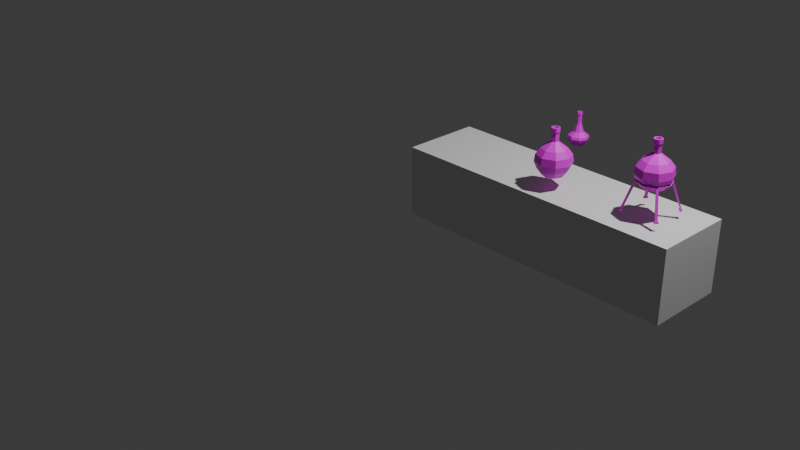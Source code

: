 # Source: pribory.blend  (saved by Blender 4.0.36; exported with 4.5.12 LTS)
import bpy
from mathutils import Matrix  # noqa: F401  (used for matrix-valued properties, if any)

bpy.ops.wm.read_factory_settings(use_empty=True)
scene = bpy.context.scene
scene.name = 'Scene'

# ---- collections
col_chemistry = bpy.data.collections.new('chemistry'); scene.collection.children.link(col_chemistry)

# ---- images (referenced by path relative to the original .blend; pixels are not part of the script)
import os
ASSET_DIR = os.environ.get("B2B_ASSET_DIR", "")  # directory of the original .blend (textures are referenced by path, not embedded)
HERE = os.path.dirname(os.path.abspath(__file__))  # packed textures are extracted next to this script under _unpacked/

def load_image(name, relpath, width, height, colorspace="sRGB"):
    """Load a texture the original file referenced (path relative to the .blend, or extracted next to this script)."""
    p = next((c for c in (os.path.join(HERE, relpath), os.path.join(ASSET_DIR, relpath)) if relpath and os.path.exists(c)), "")
    if p:
        img = bpy.data.images.load(p, check_existing=True)
        img.name = name
    else:  # same state as the original file: an image datablock whose file is absent (Cycles renders it pink)
        img = bpy.data.images.new(name, width, height)
        img.source = "FILE"
        img.filepath = "//" + (relpath or name)
    img.colorspace_settings.name = colorspace
    return img
img_texturetest_png_001 = load_image('texturetest.png.001', 'texturetest.png', 1024, 1024, 'sRGB')
img_texturetest_png_002 = load_image('texturetest.png.002', 'texturetest.png', 1024, 1024, 'sRGB')
img_texturetest_png_004 = load_image('texturetest.png.004', 'texturetest.png', 1024, 1024, 'sRGB')

# ---- materials (node trees are filled in below, after node groups)
mat_material_002 = bpy.data.materials.new('Material.002')
mat_material_002.use_transparent_shadow = False
mat_material_003 = bpy.data.materials.new('Material.003')
mat_material_003.use_transparent_shadow = False
mat_material_005 = bpy.data.materials.new('Material.005')
mat_material_005.use_transparent_shadow = False

# ---- material node trees
mat_material_002.use_nodes = True; mat_material_002.node_tree.nodes.clear()
_N = mat_material_002.node_tree.nodes; _L = mat_material_002.node_tree.links
n0 = _N.new('ShaderNodeBsdfPrincipled'); n0.name = 'Principled BSDF'; n0.location = (10, 300)
n0.distribution = 'GGX'
n0.subsurface_method = 'RANDOM_WALK_SKIN'
n0.inputs[3].default_value = 1.45
n0.inputs[27].default_value = (0.0, 0.0, 0.0, 1.0)
n0.inputs[28].default_value = 1.0
n1 = _N.new('ShaderNodeOutputMaterial'); n1.name = 'Material Output'; n1.location = (300, 300)
n2 = _N.new('ShaderNodeTexImage'); n2.name = 'Image Texture.001'; n2.location = (-340, 239)
n2.image = img_texturetest_png_001
_L.new(n0.outputs[0], n1.inputs[0])
_L.new(n2.outputs[0], n0.inputs[0])
n1.is_active_output = True
mat_material_003.use_nodes = True; mat_material_003.node_tree.nodes.clear()
_N = mat_material_003.node_tree.nodes; _L = mat_material_003.node_tree.links
n0 = _N.new('ShaderNodeBsdfPrincipled'); n0.name = 'Principled BSDF'; n0.location = (10, 300)
n0.distribution = 'GGX'
n0.subsurface_method = 'RANDOM_WALK_SKIN'
n0.inputs[3].default_value = 1.45
n0.inputs[27].default_value = (0.0, 0.0, 0.0, 1.0)
n0.inputs[28].default_value = 1.0
n1 = _N.new('ShaderNodeOutputMaterial'); n1.name = 'Material Output'; n1.location = (300, 300)
n2 = _N.new('ShaderNodeTexImage'); n2.name = 'Image Texture.001'; n2.location = (-340, 239)
n2.image = img_texturetest_png_002
_L.new(n0.outputs[0], n1.inputs[0])
_L.new(n2.outputs[0], n0.inputs[0])
n1.is_active_output = True
mat_material_005.use_nodes = True; mat_material_005.node_tree.nodes.clear()
_N = mat_material_005.node_tree.nodes; _L = mat_material_005.node_tree.links
n0 = _N.new('ShaderNodeBsdfPrincipled'); n0.name = 'Principled BSDF'; n0.location = (10, 300)
n0.distribution = 'GGX'
n0.subsurface_method = 'RANDOM_WALK_SKIN'
n0.inputs[3].default_value = 1.45
n0.inputs[27].default_value = (0.0, 0.0, 0.0, 1.0)
n0.inputs[28].default_value = 1.0
n1 = _N.new('ShaderNodeOutputMaterial'); n1.name = 'Material Output'; n1.location = (300, 300)
n2 = _N.new('ShaderNodeTexImage'); n2.name = 'Image Texture.001'; n2.location = (-340, 239)
n2.image = img_texturetest_png_004
_L.new(n0.outputs[0], n1.inputs[0])
_L.new(n2.outputs[0], n0.inputs[0])
n1.is_active_output = True

# ---- world
world_world = bpy.data.worlds.new('World'); scene.world = world_world
world_world.use_nodes = True; world_world.node_tree.nodes.clear()
_N = world_world.node_tree.nodes; _L = world_world.node_tree.links
n0 = _N.new('ShaderNodeOutputWorld'); n0.name = 'World Output'; n0.location = (300, 300)
n1 = _N.new('ShaderNodeBackground'); n1.name = 'Background'; n1.location = (10, 300)
n1.inputs[0].default_value = (0.05088, 0.05088, 0.05088, 1.0)
_L.new(n1.outputs[0], n0.inputs[0])
n0.is_active_output = True
world_world.color = (0.05088, 0.05088, 0.05088)
world_world.use_sun_shadow = False
world_world.sun_shadow_jitter_overblur = 0.0

# ---- cameras
cam_camera = bpy.data.cameras.new('Camera')
cam_camera.clip_end = 100.0
cam_camera.ortho_scale = 7.314

# ---- lights
light_light = bpy.data.lights.new('Light', 'POINT')
light_light.transmission_factor = 0.0
light_light.use_soft_falloff = False
light_light.energy = 1000.0
light_light.shadow_soft_size = 0.1
light_light.shadow_maximum_resolution = 0.006
light_light.use_absolute_resolution = True

# ---- meshes
me_cube_438 = bpy.data.meshes.new('Cube.438')
me_cube_438.from_pydata([(0.0, 0.18, 0.0), (0.0, 0.18, 0.73), (0.0, 1.0, 0.0), (0.0, 1.0, 0.73), (3.0, 0.18, 0.0), (3.0, 0.18, 0.73), (3.0, 1.0, 0.0), (3.0, 1.0, 0.73)], [], [(0, 1, 3, 2), (2, 3, 7, 6), (6, 7, 5, 4), (4, 5, 1, 0), (2, 6, 4, 0), (7, 3, 1, 5)])
_uv = me_cube_438.uv_layers.new(name='UVMap')
_uv.uv.foreach_set('vector', [0.375, 0.0, 0.625, 0.0, 0.625, 0.25, 0.375, 0.25, 0.375, 0.25, 0.625, 0.25, 0.625, 0.5, 0.375, 0.5, 0.375, 0.5, 0.625, 0.5, 0.625, 0.75, 0.375, 0.75, 0.375, 0.75, 0.625, 0.75, 0.625, 1.0, 0.375, 1.0, 0.125, 0.5, 0.375, 0.5, 0.375, 0.75, 0.125, 0.75, 0.625, 0.5, 0.875, 0.5, 0.875, 0.75, 0.625, 0.75])
me_cube_438.use_remesh_fix_poles = True
me_cube_438.use_remesh_preserve_attributes = False
me_cube_438.update()
me_cube_139 = bpy.data.meshes.new('Cube.139')
me_cube_139.from_pydata([(7.451e-08, 0.1034, 7.838e-06), (0.07312, 0.07312, 7.838e-06), (0.1034, -2.98e-08, 7.838e-06), (0.07312, -0.07312, 7.838e-06), (7.451e-08, -0.1034, 7.838e-06), (-0.07312, -0.07312, 7.838e-06), (-0.1034, 2.98e-08, 7.838e-06), (-0.07312, 0.07312, 7.838e-06), (7.451e-08, 0.0363, 0.3283), (0.02567, 0.02567, 0.3283), (0.0363, -2.98e-08, 0.3283), (0.02567, -0.02567, 0.3283), (7.451e-08, -0.0363, 0.3283), (-0.02567, -0.02567, 0.3283), (-0.0363, -2.98e-08, 0.3283), (-0.02567, 0.02567, 0.3283), (-0.02625, 0.02625, 0.4182), (-0.03712, -2.98e-08, 0.4182), (-0.02625, -0.02625, 0.4182), (7.451e-08, -0.03712, 0.4182), (0.02625, -0.02625, 0.4182), (0.03712, -2.98e-08, 0.4182), (0.02625, 0.02625, 0.4182), (7.451e-08, 0.03712, 0.4182), (0.08825, 0.08825, 0.2618), (0.1082, 0.1082, 0.06324), (0.1209, 0.1209, 0.2034), (0.1282, 0.1282, 0.1307), (0.1248, -2.98e-08, 0.2618), (0.153, 2.98e-08, 0.06324), (0.171, -2.98e-08, 0.2034), (0.1813, 2.98e-08, 0.1307), (0.08825, -0.08825, 0.2618), (0.1082, -0.1082, 0.06324), (0.1209, -0.1209, 0.2034), (0.1282, -0.1282, 0.1307), (7.451e-08, -0.1248, 0.2618), (7.451e-08, -0.153, 0.06324), (7.451e-08, -0.171, 0.2034), (7.451e-08, -0.1813, 0.1307), (-0.08825, -0.08825, 0.2618), (-0.1082, -0.1082, 0.06324), (-0.1209, -0.1209, 0.2034), (-0.1282, -0.1282, 0.1307), (-0.1248, -2.98e-08, 0.2618), (-0.153, 2.98e-08, 0.06324), (-0.171, 2.98e-08, 0.2034), (-0.1813, 2.98e-08, 0.1307), (-0.08825, 0.08825, 0.2618), (-0.1082, 0.1082, 0.06324), (-0.1209, 0.1209, 0.2034), (-0.1282, 0.1282, 0.1307), (7.451e-08, 0.153, 0.06324), (7.451e-08, 0.1248, 0.2618), (7.451e-08, 0.1813, 0.1307), (7.451e-08, 0.171, 0.2034), (7.451e-08, 0.04288, 0.4587), (0.03032, 0.03032, 0.4587), (0.04288, -2.98e-08, 0.4587), (0.03032, -0.03032, 0.4587), (7.451e-08, -0.04288, 0.4587), (-0.03032, -0.03032, 0.4587), (-0.04288, -2.98e-08, 0.4587), (-0.03032, 0.03032, 0.4587), (-0.03117, 0.03117, 0.4181), (-0.04409, -2.98e-08, 0.4181), (-0.03117, -0.03117, 0.4181), (7.451e-08, -0.04409, 0.4181), (0.03117, -0.03117, 0.4181), (0.04409, -2.98e-08, 0.4181), (0.03117, 0.03117, 0.4181), (7.451e-08, 0.04409, 0.4181), (0.02201, -0.02201, 0.4587), (0.03112, -2.98e-08, 0.4587), (0.02201, 0.02201, 0.4587), (7.451e-08, 0.03112, 0.4587), (-0.02201, -0.02201, 0.4587), (7.451e-08, -0.03112, 0.4587), (-0.03112, -2.98e-08, 0.4587), (-0.02201, 0.02201, 0.4587), (0.02201, -0.02201, 0.2069), (0.03112, -2.98e-08, 0.2069), (0.02201, 0.02201, 0.2069), (-1.639e-07, 0.03112, 0.2069), (-0.02201, -0.02201, 0.2069), (-1.639e-07, -0.03112, 0.2069), (-0.03112, -2.98e-08, 0.2069), (-0.02201, 0.02201, 0.2069)], [], [(22, 69, 21), (23, 70, 22), (23, 64, 71), (16, 65, 64), (18, 65, 17), (19, 66, 18), (19, 68, 67), (20, 69, 68), (3, 5, 7), (16, 8, 15), (7, 52, 0), (6, 49, 7), (41, 6, 5), (37, 5, 4), (33, 4, 3), (8, 24, 53), (29, 3, 2), (24, 10, 28), (0, 25, 1), (10, 32, 28), (32, 12, 36), (36, 13, 40), (40, 14, 44), (14, 48, 44), (15, 53, 48), (24, 55, 53), (55, 27, 54), (54, 25, 52), (28, 26, 24), (26, 31, 27), (27, 29, 25), (28, 34, 30), (34, 31, 30), (35, 29, 31), (32, 38, 34), (38, 35, 34), (39, 33, 35), (40, 38, 36), (42, 39, 38), (43, 37, 39), (44, 42, 40), (42, 47, 43), (47, 41, 43), (48, 46, 44), (50, 47, 46), (47, 49, 45), (48, 55, 50), (55, 51, 50), (51, 52, 49), (1, 29, 2), (17, 15, 14), (18, 14, 13), (19, 13, 12), (11, 19, 12), (21, 11, 10), (22, 10, 9), (23, 9, 8), (71, 57, 70), (57, 69, 70), (69, 59, 68), (68, 60, 67), (60, 66, 67), (61, 65, 66), (57, 75, 74), (65, 63, 64), (63, 71, 64), (73, 80, 72), (56, 79, 75), (58, 72, 59), (63, 78, 79), (61, 78, 62), (60, 76, 61), (59, 77, 60), (58, 74, 73), (86, 85, 81), (79, 83, 75), (76, 86, 78), (74, 81, 73), (75, 82, 74), (78, 87, 79), (72, 85, 77), (76, 85, 84), (22, 70, 69), (23, 71, 70), (23, 16, 64), (16, 17, 65), (18, 66, 65), (19, 67, 66), (19, 20, 68), (20, 21, 69), (7, 0, 1), (1, 2, 7), (2, 3, 7), (3, 4, 5), (5, 6, 7), (16, 23, 8), (7, 49, 52), (6, 45, 49), (41, 45, 6), (37, 41, 5), (33, 37, 4), (8, 9, 24), (29, 33, 3), (24, 9, 10), (0, 52, 25), (10, 11, 32), (32, 11, 12), (36, 12, 13), (40, 13, 14), (14, 15, 48), (15, 8, 53), (24, 26, 55), (55, 26, 27), (54, 27, 25), (28, 30, 26), (26, 30, 31), (27, 31, 29), (28, 32, 34), (34, 35, 31), (35, 33, 29), (32, 36, 38), (38, 39, 35), (39, 37, 33), (40, 42, 38), (42, 43, 39), (43, 41, 37), (44, 46, 42), (42, 46, 47), (47, 45, 41), (48, 50, 46), (50, 51, 47), (47, 51, 49), (48, 53, 55), (55, 54, 51), (51, 54, 52), (1, 25, 29), (17, 16, 15), (18, 17, 14), (19, 18, 13), (11, 20, 19), (21, 20, 11), (22, 21, 10), (23, 22, 9), (71, 56, 57), (57, 58, 69), (69, 58, 59), (68, 59, 60), (60, 61, 66), (61, 62, 65), (57, 56, 75), (65, 62, 63), (63, 56, 71), (73, 81, 80), (56, 63, 79), (58, 73, 72), (63, 62, 78), (61, 76, 78), (60, 77, 76), (59, 72, 77), (58, 57, 74), (81, 82, 83), (83, 87, 86), (86, 84, 85), (85, 80, 81), (81, 83, 86), (79, 87, 83), (76, 84, 86), (74, 82, 81), (75, 83, 82), (78, 86, 87), (72, 80, 85), (76, 77, 85)])
_uv = me_cube_139.uv_layers.new(name='UVMap')
_uv.uv.foreach_set('vector', [0.01255, 0.9167, 0.01255, 0.9167, 0.01255, 0.9167, 0.01255, 0.9167, 0.01255, 0.9167, 0.01255, 0.9167, 0.01255, 0.9167, 0.01255, 0.9167, 0.01255, 0.9167, 0.01255, 0.9167, 0.01255, 0.9167, 0.01255, 0.9167, 0.01255, 0.9167, 0.01255, 0.9167, 0.01255, 0.9167, 0.01255, 0.9167, 0.01255, 0.9167, 0.01255, 0.9167, 0.01255, 0.9167, 0.01255, 0.9167, 0.01255, 0.9167, 0.01255, 0.9167, 0.01255, 0.9167, 0.01255, 0.9167, 0.01255, 0.9167, 0.01255, 0.9167, 0.01255, 0.9167, 0.01255, 0.9167, 0.01255, 0.9167, 0.01255, 0.9167, 0.01255, 0.9167, 0.01255, 0.9167, 0.01255, 0.9167, 0.01255, 0.9167, 0.01255, 0.9167, 0.01255, 0.9167, 0.01255, 0.9167, 0.01255, 0.9167, 0.01255, 0.9167, 0.01255, 0.9167, 0.01255, 0.9167, 0.01255, 0.9167, 0.01255, 0.9167, 0.01255, 0.9167, 0.01255, 0.9167, 0.01255, 0.9167, 0.01255, 0.9167, 0.01255, 0.9167, 0.01255, 0.9167, 0.01255, 0.9167, 0.01255, 0.9167, 0.01255, 0.9167, 0.01255, 0.9167, 0.01255, 0.9167, 0.01255, 0.9167, 0.01255, 0.9167, 0.01255, 0.9167, 0.01255, 0.9167, 0.01255, 0.9167, 0.01255, 0.9167, 0.01255, 0.9167, 0.01255, 0.9167, 0.01255, 0.9167, 0.01255, 0.9167, 0.01255, 0.9167, 0.01255, 0.9167, 0.01255, 0.9167, 0.01255, 0.9167, 0.01255, 0.9167, 0.01255, 0.9167, 0.01255, 0.9167, 0.01255, 0.9167, 0.01255, 0.9167, 0.01255, 0.9167, 0.01255, 0.9167, 0.01255, 0.9167, 0.01255, 0.9167, 0.01255, 0.9167, 0.01255, 0.9167, 0.01255, 0.9167, 0.01255, 0.9167, 0.01255, 0.9167, 0.01255, 0.9167, 0.01255, 0.9167, 0.01255, 0.9167, 0.01255, 0.9167, 0.01255, 0.9167, 0.01255, 0.9167, 0.01255, 0.9167, 0.01255, 0.9167, 0.01255, 0.9167, 0.01255, 0.9167, 0.01255, 0.9167, 0.01255, 0.9167, 0.01255, 0.9167, 0.01255, 0.9167, 0.01255, 0.9167, 0.01255, 0.9167, 0.01255, 0.9167, 0.01255, 0.9167, 0.01255, 0.9167, 0.01255, 0.9167, 0.01255, 0.9167, 0.01255, 0.9167, 0.01255, 0.9167, 0.01255, 0.9167, 0.01255, 0.9167, 0.01255, 0.9167, 0.01255, 0.9167, 0.01255, 0.9167, 0.01255, 0.9167, 0.01255, 0.9167, 0.01255, 0.9167, 0.01255, 0.9167, 0.01255, 0.9167, 0.01255, 0.9167, 0.01255, 0.9167, 0.01255, 0.9167, 0.01255, 0.9167, 0.01255, 0.9167, 0.01255, 0.9167, 0.01255, 0.9167, 0.01255, 0.9167, 0.01255, 0.9167, 0.01255, 0.9167, 0.01255, 0.9167, 0.01255, 0.9167, 0.01255, 0.9167, 0.01255, 0.9167, 0.01255, 0.9167, 0.01255, 0.9167, 0.01255, 0.9167, 0.01255, 0.9167, 0.01255, 0.9167, 0.01255, 0.9167, 0.01255, 0.9167, 0.01255, 0.9167, 0.01255, 0.9167, 0.01255, 0.9167, 0.01255, 0.9167, 0.01255, 0.9167, 0.01255, 0.9167, 0.01255, 0.9167, 0.01255, 0.9167, 0.01255, 0.9167, 0.01255, 0.9167, 0.01255, 0.9167, 0.01255, 0.9167, 0.01255, 0.9167, 0.01255, 0.9167, 0.01255, 0.9167, 0.01255, 0.9167, 0.01255, 0.9167, 0.01255, 0.9167, 0.01255, 0.9167, 0.01255, 0.9167, 0.01255, 0.9167, 0.01255, 0.9167, 0.01255, 0.9167, 0.01255, 0.9167, 0.01255, 0.9167, 0.01255, 0.9167, 0.01255, 0.9167, 0.01255, 0.9167, 0.01255, 0.9167, 0.01255, 0.9167, 0.01255, 0.9167, 0.01255, 0.9167, 0.01255, 0.9167, 0.01255, 0.9167, 0.01255, 0.9167, 0.01255, 0.9167, 0.01255, 0.9167, 0.01255, 0.9167, 0.01255, 0.9167, 0.01255, 0.9167, 0.01255, 0.9167, 0.01255, 0.9167, 0.01255, 0.9167, 0.01255, 0.9167, 0.01255, 0.9167, 0.01255, 0.9167, 0.01255, 0.9167, 0.01255, 0.9167, 0.01255, 0.9167, 0.01255, 0.9167, 0.01255, 0.9167, 0.01255, 0.9167, 0.01255, 0.9167, 0.01255, 0.9167, 0.01255, 0.9167, 0.01255, 0.9167, 0.01255, 0.9167, 0.01255, 0.9167, 0.01255, 0.9167, 0.01255, 0.9167, 0.01255, 0.9167, 0.01255, 0.9167, 0.01255, 0.9167, 0.01255, 0.9167, 0.01255, 0.9167, 0.01255, 0.9167, 0.01255, 0.9167, 0.01255, 0.9167, 0.01255, 0.9167, 0.01255, 0.9167, 0.01255, 0.9167, 0.01255, 0.9167, 0.01255, 0.9167, 0.01255, 0.9167, 0.01255, 0.9167, 0.01255, 0.9167, 0.01255, 0.9167, 0.01255, 0.9167, 0.01255, 0.9167, 0.01255, 0.9167, 0.01255, 0.9167, 0.01255, 0.9167, 0.01255, 0.9167, 0.01255, 0.9167, 0.01255, 0.9167, 0.01255, 0.9167, 0.01255, 0.9167, 0.01255, 0.9167, 0.01255, 0.9167, 0.01255, 0.9167, 0.01255, 0.9167, 0.01255, 0.9167, 0.01255, 0.9167, 0.01255, 0.9167, 0.01255, 0.9167, 0.01255, 0.9167, 0.01255, 0.9167, 0.01255, 0.9167, 0.01255, 0.9167, 0.01255, 0.9167, 0.01255, 0.9167, 0.01255, 0.9167, 0.01255, 0.9167, 0.01255, 0.9167, 0.01255, 0.9167, 0.01255, 0.9167, 0.01255, 0.9167, 0.01255, 0.9167, 0.01255, 0.9167, 0.01255, 0.9167, 0.01255, 0.9167, 0.01255, 0.9167, 0.01255, 0.9167, 0.01255, 0.9167, 0.01255, 0.9167, 0.01255, 0.9167, 0.01255, 0.9167, 0.01255, 0.9167, 0.01255, 0.9167, 0.01255, 0.9167, 0.01255, 0.9167, 0.01255, 0.9167, 0.01255, 0.9167, 0.01255, 0.9167, 0.01255, 0.9167, 0.01255, 0.9167, 0.01255, 0.9167, 0.01255, 0.9167, 0.01255, 0.9167, 0.01255, 0.9167, 0.01255, 0.9167, 0.01255, 0.9167, 0.01255, 0.9167, 0.01255, 0.9167, 0.01255, 0.9167, 0.01255, 0.9167, 0.01255, 0.9167, 0.01255, 0.9167, 0.01255, 0.9167, 0.01255, 0.9167, 0.01255, 0.9167, 0.01255, 0.9167, 0.01255, 0.9167, 0.01255, 0.9167, 0.01255, 0.9167, 0.01255, 0.9167, 0.01255, 0.9167, 0.01255, 0.9167, 0.01255, 0.9167, 0.01255, 0.9167, 0.01255, 0.9167, 0.01255, 0.9167, 0.01255, 0.9167, 0.01255, 0.9167, 0.01255, 0.9167, 0.01255, 0.9167, 0.01255, 0.9167, 0.01255, 0.9167, 0.01255, 0.9167, 0.01255, 0.9167, 0.01255, 0.9167, 0.01255, 0.9167, 0.01255, 0.9167, 0.01255, 0.9167, 0.01255, 0.9167, 0.01255, 0.9167, 0.01255, 0.9167, 0.01255, 0.9167, 0.01255, 0.9167, 0.01255, 0.9167, 0.01255, 0.9167, 0.01255, 0.9167, 0.01255, 0.9167, 0.01255, 0.9167, 0.01255, 0.9167, 0.01255, 0.9167, 0.01255, 0.9167, 0.01255, 0.9167, 0.01255, 0.9167, 0.01255, 0.9167, 0.01255, 0.9167, 0.01255, 0.9167, 0.01255, 0.9167, 0.01255, 0.9167, 0.01255, 0.9167, 0.01255, 0.9167, 0.01255, 0.9167, 0.01255, 0.9167, 0.01255, 0.9167, 0.01255, 0.9167, 0.01255, 0.9167, 0.01255, 0.9167, 0.01255, 0.9167, 0.01255, 0.9167, 0.01255, 0.9167, 0.01255, 0.9167, 0.01255, 0.9167, 0.01255, 0.9167, 0.01255, 0.9167, 0.01255, 0.9167, 0.01255, 0.9167, 0.01255, 0.9167, 0.01255, 0.9167, 0.01255, 0.9167, 0.01255, 0.9167, 0.01255, 0.9167, 0.01255, 0.9167, 0.01255, 0.9167, 0.01255, 0.9167, 0.01255, 0.9167, 0.01255, 0.9167, 0.01255, 0.9167, 0.01255, 0.9167, 0.01255, 0.9167, 0.01255, 0.9167, 0.01255, 0.9167, 0.01255, 0.9167, 0.01255, 0.9167, 0.01255, 0.9167, 0.01255, 0.9167, 0.01255, 0.9167, 0.01255, 0.9167, 0.01255, 0.9167, 0.01255, 0.9167, 0.01255, 0.9167, 0.01255, 0.9167, 0.01255, 0.9167, 0.01255, 0.9167, 0.01255, 0.9167, 0.01255, 0.9167, 0.01255, 0.9167, 0.01255, 0.9167, 0.01255, 0.9167, 0.01255, 0.9167, 0.01255, 0.9167, 0.01255, 0.9167, 0.01255, 0.9167, 0.01255, 0.9167, 0.01255, 0.9167, 0.01255, 0.9167, 0.01255, 0.9167, 0.01255, 0.9167, 0.01255, 0.9167, 0.01255, 0.9167, 0.01255, 0.9167, 0.01255, 0.9167, 0.01255, 0.9167, 0.01255, 0.9167, 0.01255, 0.9167, 0.01255, 0.9167, 0.01255, 0.9167, 0.01255, 0.9167, 0.01255, 0.9167, 0.01255, 0.9167, 0.01255, 0.9167, 0.01255, 0.9167, 0.01255, 0.9167, 0.01255, 0.9167, 0.01255, 0.9167, 0.01255, 0.9167, 0.01255, 0.9167, 0.01255, 0.9167, 0.01255, 0.9167, 0.01255, 0.9167, 0.01255, 0.9167, 0.01255, 0.9167, 0.01255, 0.9167, 0.01255, 0.9167, 0.01255, 0.9167, 0.01255, 0.9167, 0.01255, 0.9167, 0.01255, 0.9167, 0.01255, 0.9167, 0.01255, 0.9167, 0.01255, 0.9167, 0.01255, 0.9167, 0.01255, 0.9167, 0.01255, 0.9167, 0.01255, 0.9167, 0.01255, 0.9167, 0.01255, 0.9167, 0.01255, 0.9167, 0.01255, 0.9167, 0.01255, 0.9167, 0.01255, 0.9167, 0.01255, 0.9167, 0.01255, 0.9167, 0.01255, 0.9167, 0.01255, 0.9167, 0.01255, 0.9167, 0.01255, 0.9167, 0.01255, 0.9167, 0.01255, 0.9167, 0.01255, 0.9167, 0.01255, 0.9167, 0.01255, 0.9167, 0.01255, 0.9167, 0.01255, 0.9167, 0.01255, 0.9167, 0.01255, 0.9167, 0.01255, 0.9167, 0.01255, 0.9167, 0.01255, 0.9167, 0.01255, 0.9167, 0.01255, 0.9167, 0.01255, 0.9167, 0.01255, 0.9167, 0.01255, 0.9167, 0.01255, 0.9167, 0.01255, 0.9167, 0.01255, 0.9167, 0.01255, 0.9167, 0.01255, 0.9167, 0.01255, 0.9167, 0.01255, 0.9167, 0.01255, 0.9167, 0.01255, 0.9167, 0.01255, 0.9167, 0.01255, 0.9167, 0.01255, 0.9167, 0.01255, 0.9167, 0.01255, 0.9167, 0.01255, 0.9167, 0.01255, 0.9167, 0.01255, 0.9167, 0.01255, 0.9167, 0.01255, 0.9167, 0.01255, 0.9167, 0.01255, 0.9167, 0.01255, 0.9167, 0.01255, 0.9167, 0.01255, 0.9167, 0.01255, 0.9167, 0.01255, 0.9167, 0.01255, 0.9167, 0.01255, 0.9167, 0.01255, 0.9167, 0.01255, 0.9167, 0.01255, 0.9167, 0.01255, 0.9167, 0.01255, 0.9167, 0.01255, 0.9167, 0.01255, 0.9167, 0.01255, 0.9167, 0.01255, 0.9167, 0.01255, 0.9167, 0.01255, 0.9167, 0.01255, 0.9167, 0.01255, 0.9167, 0.01255, 0.9167, 0.01255, 0.9167, 0.01255, 0.9167, 0.01255, 0.9167, 0.01255, 0.9167, 0.01255, 0.9167, 0.01255, 0.9167, 0.01255, 0.9167, 0.01255, 0.9167, 0.01255, 0.9167, 0.01255, 0.9167, 0.01255, 0.9167, 0.01255, 0.9167, 0.01255, 0.9167, 0.01255, 0.9167, 0.01255, 0.9167, 0.01255, 0.9167, 0.01255, 0.9167, 0.01255, 0.9167, 0.01255, 0.9167, 0.01255, 0.9167, 0.01255, 0.9167, 0.01255, 0.9167, 0.01255, 0.9167, 0.01255, 0.9167, 0.01255, 0.9167, 0.01255, 0.9167, 0.01255, 0.9167, 0.01255, 0.9167, 0.01255, 0.9167, 0.01255, 0.9167])
me_cube_139.materials.append(mat_material_002)
me_cube_139.use_remesh_fix_poles = True
me_cube_139.use_remesh_preserve_attributes = False
me_cube_139.update()
me_cube_140 = bpy.data.meshes.new('Cube.140')
me_cube_140.from_pydata([(0.000247, 0.112, 0.2245), (0.07917, 0.07919, 0.2245), (0.112, 0.0001152, 0.2245), (0.07917, -0.07926, 0.2245), (0.000247, -0.1121, 0.2245), (-0.07927, -0.07926, 0.2245), (-0.1121, 0.0001152, 0.2245), (-0.07927, 0.07919, 0.2245), (0.000247, 0.03626, 0.5382), (0.02562, 0.02563, 0.5382), (0.03625, 0.0001152, 0.5382), (0.02562, -0.02571, 0.5382), (0.000247, -0.03634, 0.5382), (-0.02572, -0.02571, 0.5382), (-0.03635, 0.0001152, 0.5382), (-0.02572, 0.02563, 0.5382), (-0.0263, 0.02621, 0.6281), (-0.03717, 0.0001152, 0.6281), (-0.0263, -0.02629, 0.6281), (0.000247, -0.03716, 0.6281), (0.0262, -0.02629, 0.6281), (0.03707, 0.0001152, 0.6281), (0.0262, 0.02621, 0.6281), (0.000247, 0.03708, 0.6281), (0.0882, 0.08822, 0.4718), (0.1082, 0.1082, 0.2732), (0.1208, 0.1209, 0.4134), (0.1281, 0.1282, 0.3407), (0.1248, 0.0001152, 0.4718), (0.153, 0.0001152, 0.2732), (0.1709, 0.0001152, 0.4134), (0.1812, 0.0001152, 0.3407), (0.0882, -0.08829, 0.4718), (0.1082, -0.1082, 0.2732), (0.1208, -0.1209, 0.4134), (0.1281, -0.1282, 0.3407), (0.000247, -0.1248, 0.4718), (0.000247, -0.1531, 0.2732), (0.000247, -0.171, 0.4134), (0.000247, -0.1813, 0.3407), (-0.0883, -0.08829, 0.4718), (-0.1083, -0.1082, 0.2732), (-0.1209, -0.1209, 0.4134), (-0.1282, -0.1282, 0.3407), (-0.1249, 0.0001152, 0.4718), (-0.1531, 0.0001152, 0.2732), (-0.171, 0.0001152, 0.4134), (-0.1813, 0.0001152, 0.3407), (-0.0883, 0.08822, 0.4718), (-0.1083, 0.1082, 0.2732), (-0.1209, 0.1209, 0.4134), (-0.1282, 0.1282, 0.3407), (0.000247, 0.153, 0.2732), (0.000247, 0.1248, 0.4718), (0.000247, 0.1813, 0.3407), (0.000247, 0.1709, 0.4134), (0.000247, 0.04284, 0.6687), (0.03027, 0.03028, 0.6687), (0.04283, 0.0001152, 0.6687), (0.03027, -0.03036, 0.6687), (0.000247, -0.04292, 0.6687), (-0.03037, -0.03036, 0.6687), (-0.04293, 0.0001152, 0.6687), (-0.03037, 0.03028, 0.6687), (-0.03122, 0.03114, 0.6281), (-0.04414, 0.0001152, 0.6281), (-0.03122, -0.03121, 0.6281), (0.000247, -0.04413, 0.6281), (0.03112, -0.03121, 0.6281), (0.04404, 0.0001152, 0.6281), (0.03112, 0.03114, 0.6281), (0.000247, 0.04405, 0.6281), (0.000247, 0.0001152, 0.1999), (-0.1658, 0.1844, 0.01761), (0.1711, 0.0001275, 0.2849), (-0.1844, 0.1659, 0.01761), (0.0002707, -0.1712, 0.2849), (0.1762, -0.1947, 0.01761), (-0.1712, 0.0001275, 0.2849), (0.1947, -0.1761, 0.01761), (0.0002707, 0.1711, 0.2849), (0.0002513, 0.1584, 0.2667), (0.1762, 0.1947, 0.01761), (-0.1585, 0.0001174, 0.2667), (0.1948, 0.1761, 0.01761), (0.0002513, -0.1585, 0.2667), (0.1845, 0.1659, 0.01761), (0.1584, 0.0001174, 0.2667), (0.1659, 0.1845, 0.01761), (-0.1844, -0.1658, 0.01761), (0.1499, 0.000113, 0.2661), (-0.1658, -0.1844, 0.01761), (0.0002427, -0.15, 0.2661), (0.1845, -0.1658, 0.01761), (-0.15, 0.000113, 0.2661), (0.1659, -0.1844, 0.01761), (0.0002427, 0.1499, 0.2661), (0.0002639, 0.1644, 0.2879), (-0.1761, 0.1947, 0.01761), (-0.1645, 0.0001239, 0.2879), (-0.1947, 0.1761, 0.01761), (0.0002639, -0.1645, 0.2879), (-0.1947, -0.1761, 0.01761), (0.1644, 0.0001239, 0.2879), (-0.1761, -0.1947, 0.01761), (0.0001697, 0.02801, 0.5329), (0.0198, 0.0198, 0.5329), (0.02801, 7.525e-05, 0.5329), (0.0198, -0.01985, 0.5329), (0.0001697, -0.02806, 0.5329), (-0.01985, -0.01985, 0.5329), (-0.02806, 7.525e-05, 0.5329), (-0.01985, 0.0198, 0.5329), (-0.01985, 0.0198, 0.6687), (-0.02806, 7.525e-05, 0.6687), (-0.01985, -0.01985, 0.6687), (0.0001697, -0.02806, 0.6687), (0.0198, -0.01985, 0.6687), (0.02801, 7.525e-05, 0.6687), (0.0198, 0.0198, 0.6687), (0.0001697, 0.02801, 0.6687), (0.1257, 0.1095, 0.2849), (0.1095, 0.1257, 0.2849), (0.1257, -0.1096, 0.2849), (0.1095, -0.1258, 0.2849), (-0.1096, -0.1258, 0.2849), (-0.1258, -0.1096, 0.2849), (-0.1258, 0.1095, 0.2849), (-0.1096, 0.1257, 0.2849), (-0.1168, 0.1006, 0.2667), (-0.1006, 0.1168, 0.2667), (-0.1006, -0.1168, 0.2667), (-0.1168, -0.1006, 0.2667), (0.1005, -0.1168, 0.2667), (0.1167, -0.1006, 0.2667), (0.1005, 0.1168, 0.2667), (0.1168, 0.1005, 0.2667), (0.09453, 0.1108, 0.2661), (0.1107, 0.09454, 0.2661), (0.1107, -0.09461, 0.2661), (0.09453, -0.1108, 0.2661), (-0.1108, -0.0946, 0.2661), (-0.09461, -0.1108, 0.2661), (-0.09461, 0.1107, 0.2661), (-0.1108, 0.09454, 0.2661), (-0.1049, 0.121, 0.2879), (-0.1211, 0.1048, 0.2879), (-0.1211, -0.1049, 0.2879), (-0.1049, -0.1211, 0.2879), (0.121, -0.1049, 0.2879), (0.1048, -0.1211, 0.2879), (0.121, 0.1048, 0.2879), (0.1048, 0.121, 0.2879), (0.2027, -0.1738, 0.01761), (0.1739, -0.2027, 0.01761), (-0.1578, 0.1867, 0.01761), (-0.1738, 0.2027, 0.01761), (0.1868, -0.1578, 0.01761), (-0.1867, 0.1579, 0.01761), (0.1868, 0.1578, 0.01761), (0.2028, 0.1738, 0.01761), (0.1579, 0.1868, 0.01761), (-0.1867, -0.1578, 0.01761), (-0.2027, -0.1738, 0.01761), (-0.1578, -0.1867, 0.01761), (-0.1738, -0.2027, 0.01761), (0.1579, -0.1867, 0.01761), (-0.2027, 0.1738, 0.01761), (0.1739, 0.2027, 0.01761), (0.2027, -0.1738, 1.546e-06), (0.1739, -0.2027, 1.546e-06), (-0.1578, 0.1867, 1.546e-06), (-0.1738, 0.2027, 1.546e-06), (0.1868, -0.1578, 1.546e-06), (-0.1867, 0.1579, 1.546e-06), (0.1868, 0.1578, 1.546e-06), (0.2028, 0.1738, 1.546e-06), (0.1579, 0.1868, 1.546e-06), (-0.1867, -0.1578, 1.546e-06), (-0.2027, -0.1738, 1.546e-06), (-0.1578, -0.1867, 1.546e-06), (-0.1738, -0.2027, 1.546e-06), (0.1579, -0.1867, 1.546e-06), (-0.2027, 0.1738, 1.546e-06), (0.1739, 0.2027, 1.546e-06)], [], [(21, 70, 69), (23, 70, 22), (16, 71, 23), (17, 64, 16), (18, 65, 17), (18, 67, 66), (19, 68, 67), (20, 69, 68), (2, 3, 72), (15, 23, 8), (7, 52, 0), (6, 49, 7), (5, 45, 6), (37, 5, 4), (33, 4, 3), (8, 24, 53), (29, 3, 2), (24, 10, 28), (0, 25, 1), (28, 11, 32), (32, 12, 36), (36, 13, 40), (13, 44, 40), (14, 48, 44), (15, 53, 48), (53, 26, 55), (55, 27, 54), (27, 52, 54), (28, 26, 24), (30, 27, 26), (27, 29, 25), (32, 30, 28), (34, 31, 30), (31, 33, 29), (36, 34, 32), (38, 35, 34), (35, 37, 33), (40, 38, 36), (42, 39, 38), (39, 41, 37), (40, 46, 42), (42, 47, 43), (47, 41, 43), (44, 50, 46), (46, 51, 47), (51, 45, 47), (48, 55, 50), (50, 54, 51), (54, 49, 51), (25, 2, 1), (14, 16, 15), (13, 17, 14), (19, 13, 12), (20, 12, 11), (21, 11, 10), (22, 10, 9), (8, 22, 9), (56, 70, 71), (70, 58, 69), (69, 59, 68), (68, 60, 67), (67, 61, 66), (61, 65, 66), (57, 118, 58), (62, 64, 65), (63, 71, 64), (1, 2, 72), (6, 7, 72), (0, 1, 72), (7, 0, 72), (5, 6, 72), (4, 5, 72), (3, 4, 72), (103, 138, 90), (74, 136, 121), (85, 142, 92), (96, 135, 137), (90, 134, 139), (85, 124, 76), (83, 144, 94), (141, 83, 94), (146, 94, 144), (150, 92, 101), (99, 141, 94), (152, 96, 137), (82, 161, 88), (101, 142, 148), (97, 143, 96), (103, 139, 149), (143, 81, 96), (127, 83, 78), (122, 97, 152), (133, 92, 140), (148, 76, 101), (136, 90, 138), (103, 121, 151), (78, 147, 99), (123, 103, 149), (131, 76, 125), (134, 74, 123), (146, 78, 99), (80, 130, 128), (78, 132, 126), (101, 124, 150), (80, 145, 97), (113, 105, 120), (57, 120, 119), (56, 113, 120), (58, 117, 59), (63, 114, 113), (62, 115, 114), (60, 115, 61), (59, 116, 60), (117, 109, 116), (115, 111, 114), (114, 112, 113), (116, 110, 115), (118, 108, 117), (119, 107, 118), (120, 106, 119), (107, 105, 111), (147, 125, 148), (146, 128, 127), (134, 140, 139), (102, 125, 126), (136, 84, 121), (136, 137, 135), (152, 121, 122), (140, 149, 139), (137, 151, 152), (145, 144, 143), (148, 141, 147), (123, 150, 124), (134, 95, 133), (88, 136, 135), (144, 130, 143), (131, 141, 142), (122, 81, 80), (86, 160, 84), (102, 165, 104), (158, 73, 75), (100, 129, 127), (121, 82, 122), (75, 130, 129), (82, 135, 122), (130, 98, 128), (104, 131, 125), (133, 77, 124), (131, 89, 132), (79, 134, 123), (128, 100, 127), (77, 123, 124), (132, 102, 126), (174, 155, 158), (172, 167, 156), (169, 157, 153), (173, 166, 157), (161, 86, 88), (160, 82, 84), (162, 102, 89), (77, 153, 79), (166, 77, 95), (91, 162, 89), (73, 156, 98), (100, 158, 75), (165, 91, 104), (93, 166, 95), (153, 93, 79), (156, 100, 98), (181, 178, 180), (177, 176, 175), (172, 174, 183), (182, 169, 170), (179, 165, 163), (175, 160, 159), (184, 161, 168), (177, 159, 161), (176, 168, 160), (178, 163, 162), (182, 154, 166), (180, 162, 164), (170, 153, 154), (183, 158, 167), (181, 164, 165), (171, 156, 155), (21, 22, 70), (23, 71, 70), (16, 64, 71), (17, 65, 64), (18, 66, 65), (18, 19, 67), (19, 20, 68), (20, 21, 69), (15, 16, 23), (7, 49, 52), (6, 45, 49), (5, 41, 45), (37, 41, 5), (33, 37, 4), (8, 9, 24), (29, 33, 3), (24, 9, 10), (0, 52, 25), (28, 10, 11), (32, 11, 12), (36, 12, 13), (13, 14, 44), (14, 15, 48), (15, 8, 53), (53, 24, 26), (55, 26, 27), (27, 25, 52), (28, 30, 26), (30, 31, 27), (27, 31, 29), (32, 34, 30), (34, 35, 31), (31, 35, 33), (36, 38, 34), (38, 39, 35), (35, 39, 37), (40, 42, 38), (42, 43, 39), (39, 43, 41), (40, 44, 46), (42, 46, 47), (47, 45, 41), (44, 48, 50), (46, 50, 51), (51, 49, 45), (48, 53, 55), (50, 55, 54), (54, 52, 49), (25, 29, 2), (14, 17, 16), (13, 18, 17), (19, 18, 13), (20, 19, 12), (21, 20, 11), (22, 21, 10), (8, 23, 22), (56, 57, 70), (70, 57, 58), (69, 58, 59), (68, 59, 60), (67, 60, 61), (61, 62, 65), (57, 119, 118), (62, 63, 64), (63, 56, 71), (103, 151, 138), (74, 87, 136), (85, 131, 142), (96, 81, 135), (90, 87, 134), (85, 133, 124), (83, 129, 144), (141, 132, 83), (146, 99, 94), (150, 140, 92), (99, 147, 141), (152, 97, 96), (82, 168, 161), (101, 92, 142), (97, 145, 143), (103, 90, 139), (143, 130, 81), (127, 129, 83), (122, 80, 97), (133, 85, 92), (148, 125, 76), (136, 87, 90), (103, 74, 121), (78, 126, 147), (123, 74, 103), (131, 85, 76), (134, 87, 74), (146, 127, 78), (80, 81, 130), (78, 83, 132), (101, 76, 124), (80, 128, 145), (113, 112, 105), (57, 56, 120), (56, 63, 113), (58, 118, 117), (63, 62, 114), (62, 61, 115), (60, 116, 115), (59, 117, 116), (117, 108, 109), (115, 110, 111), (114, 111, 112), (116, 109, 110), (118, 107, 108), (119, 106, 107), (120, 105, 106), (109, 108, 107), (107, 106, 105), (105, 112, 111), (111, 110, 109), (109, 107, 111), (147, 126, 125), (146, 145, 128), (134, 133, 140), (102, 104, 125), (136, 86, 84), (136, 138, 137), (152, 151, 121), (140, 150, 149), (137, 138, 151), (145, 146, 144), (148, 142, 141), (123, 149, 150), (134, 93, 95), (88, 86, 136), (144, 129, 130), (131, 132, 141), (122, 135, 81), (86, 159, 160), (102, 163, 165), (158, 155, 73), (100, 75, 129), (121, 84, 82), (75, 73, 130), (82, 88, 135), (130, 73, 98), (104, 91, 131), (133, 95, 77), (131, 91, 89), (79, 93, 134), (128, 98, 100), (77, 79, 123), (132, 89, 102), (174, 171, 155), (172, 183, 167), (169, 173, 157), (173, 182, 166), (161, 159, 86), (160, 168, 82), (162, 163, 102), (77, 154, 153), (166, 154, 77), (91, 164, 162), (73, 155, 156), (100, 167, 158), (165, 164, 91), (93, 157, 166), (153, 157, 93), (156, 167, 100), (181, 179, 178), (177, 184, 176), (172, 171, 174), (182, 173, 169), (179, 181, 165), (175, 176, 160), (184, 177, 161), (177, 175, 159), (176, 184, 168), (178, 179, 163), (182, 170, 154), (180, 178, 162), (170, 169, 153), (183, 174, 158), (181, 180, 164), (171, 172, 156)])
_uv = me_cube_140.uv_layers.new(name='UVMap')
_uv.uv.foreach_set('vector', [0.01255, 0.9167, 0.01255, 0.9167, 0.01255, 0.9167, 0.01255, 0.9167, 0.01255, 0.9167, 0.01255, 0.9167, 0.01255, 0.9167, 0.01255, 0.9167, 0.01255, 0.9167, 0.01255, 0.9167, 0.01255, 0.9167, 0.01255, 0.9167, 0.01255, 0.9167, 0.01255, 0.9167, 0.01255, 0.9167, 0.01255, 0.9167, 0.01255, 0.9167, 0.01255, 0.9167, 0.01255, 0.9167, 0.01255, 0.9167, 0.01255, 0.9167, 0.01255, 0.9167, 0.01255, 0.9167, 0.01255, 0.9167, 0.01255, 0.9167, 0.01255, 0.9167, 0.01255, 0.9167, 0.01255, 0.9167, 0.01255, 0.9167, 0.01255, 0.9167, 0.01255, 0.9167, 0.01255, 0.9167, 0.01255, 0.9167, 0.01255, 0.9167, 0.01255, 0.9167, 0.01255, 0.9167, 0.01255, 0.9167, 0.01255, 0.9167, 0.01255, 0.9167, 0.01255, 0.9167, 0.01255, 0.9167, 0.01255, 0.9167, 0.01255, 0.9167, 0.01255, 0.9167, 0.01255, 0.9167, 0.01255, 0.9167, 0.01255, 0.9167, 0.01255, 0.9167, 0.01255, 0.9167, 0.01255, 0.9167, 0.01255, 0.9167, 0.01255, 0.9167, 0.01255, 0.9167, 0.01255, 0.9167, 0.01255, 0.9167, 0.01255, 0.9167, 0.01255, 0.9167, 0.01255, 0.9167, 0.01255, 0.9167, 0.01255, 0.9167, 0.01255, 0.9167, 0.01255, 0.9167, 0.01255, 0.9167, 0.01255, 0.9167, 0.01255, 0.9167, 0.01255, 0.9167, 0.01255, 0.9167, 0.01255, 0.9167, 0.01255, 0.9167, 0.01255, 0.9167, 0.01255, 0.9167, 0.01255, 0.9167, 0.01255, 0.9167, 0.01255, 0.9167, 0.01255, 0.9167, 0.01255, 0.9167, 0.01255, 0.9167, 0.01255, 0.9167, 0.01255, 0.9167, 0.01255, 0.9167, 0.01255, 0.9167, 0.01255, 0.9167, 0.01255, 0.9167, 0.01255, 0.9167, 0.01255, 0.9167, 0.01255, 0.9167, 0.01255, 0.9167, 0.01255, 0.9167, 0.01255, 0.9167, 0.01255, 0.9167, 0.01255, 0.9167, 0.01255, 0.9167, 0.01255, 0.9167, 0.01255, 0.9167, 0.01255, 0.9167, 0.01255, 0.9167, 0.01255, 0.9167, 0.01255, 0.9167, 0.01255, 0.9167, 0.01255, 0.9167, 0.01255, 0.9167, 0.01255, 0.9167, 0.01255, 0.9167, 0.01255, 0.9167, 0.01255, 0.9167, 0.01255, 0.9167, 0.01255, 0.9167, 0.01255, 0.9167, 0.01255, 0.9167, 0.01255, 0.9167, 0.01255, 0.9167, 0.01255, 0.9167, 0.01255, 0.9167, 0.01255, 0.9167, 0.01255, 0.9167, 0.01255, 0.9167, 0.01255, 0.9167, 0.01255, 0.9167, 0.01255, 0.9167, 0.01255, 0.9167, 0.01255, 0.9167, 0.01255, 0.9167, 0.01255, 0.9167, 0.01255, 0.9167, 0.01255, 0.9167, 0.01255, 0.9167, 0.01255, 0.9167, 0.01255, 0.9167, 0.01255, 0.9167, 0.01255, 0.9167, 0.01255, 0.9167, 0.01255, 0.9167, 0.01255, 0.9167, 0.01255, 0.9167, 0.01255, 0.9167, 0.01255, 0.9167, 0.01255, 0.9167, 0.01255, 0.9167, 0.01255, 0.9167, 0.01255, 0.9167, 0.01255, 0.9167, 0.01255, 0.9167, 0.01255, 0.9167, 0.01255, 0.9167, 0.01255, 0.9167, 0.01255, 0.9167, 0.01255, 0.9167, 0.01255, 0.9167, 0.01255, 0.9167, 0.01255, 0.9167, 0.01255, 0.9167, 0.01255, 0.9167, 0.01255, 0.9167, 0.01255, 0.9167, 0.01255, 0.9167, 0.01255, 0.9167, 0.01255, 0.9167, 0.01255, 0.9167, 0.01255, 0.9167, 0.01255, 0.9167, 0.01255, 0.9167, 0.01255, 0.9167, 0.01255, 0.9167, 0.01255, 0.9167, 0.01255, 0.9167, 0.01255, 0.9167, 0.01255, 0.9167, 0.01255, 0.9167, 0.01255, 0.9167, 0.01255, 0.9167, 0.01255, 0.9167, 0.01255, 0.9167, 0.01255, 0.9167, 0.01255, 0.9167, 0.01255, 0.9167, 0.01255, 0.9167, 0.01255, 0.9167, 0.01255, 0.9167, 0.01255, 0.9167, 0.01255, 0.9167, 0.01255, 0.9167, 0.01255, 0.9167, 0.01255, 0.9167, 0.01255, 0.9167, 0.01255, 0.9167, 0.01255, 0.9167, 0.01255, 0.9167, 0.01255, 0.9167, 0.01255, 0.9167, 0.01255, 0.9167, 0.01255, 0.9167, 0.01255, 0.9167, 0.01255, 0.9167, 0.01255, 0.9167, 0.01255, 0.9167, 0.01255, 0.9167, 0.01255, 0.9167, 0.01255, 0.9167, 0.01255, 0.9167, 0.01255, 0.9167, 0.01255, 0.9167, 0.01255, 0.9167, 0.01255, 0.9167, 0.01255, 0.9167, 0.01255, 0.9167, 0.01255, 0.9167, 0.01255, 0.9167, 0.01255, 0.9167, 0.01255, 0.9167, 0.01255, 0.9167, 0.01255, 0.9167, 0.01255, 0.9167, 0.01255, 0.9167, 0.01255, 0.9167, 0.01255, 0.9167, 0.01255, 0.9167, 0.01255, 0.9167, 0.01255, 0.9167, 0.01255, 0.9167, 0.09209, 0.659, 0.09209, 0.659, 0.09209, 0.659, 0.09209, 0.659, 0.09209, 0.659, 0.09209, 0.659, 0.09209, 0.659, 0.09209, 0.659, 0.09209, 0.659, 0.09209, 0.659, 0.09209, 0.659, 0.09209, 0.659, 0.09209, 0.659, 0.09209, 0.659, 0.09209, 0.659, 0.09209, 0.659, 0.09209, 0.659, 0.09209, 0.659, 0.09209, 0.659, 0.09209, 0.659, 0.09209, 0.659, 0.09209, 0.659, 0.09209, 0.659, 0.09209, 0.659, 0.09209, 0.659, 0.09209, 0.659, 0.09209, 0.659, 0.09209, 0.659, 0.09209, 0.659, 0.09209, 0.659, 0.09209, 0.659, 0.09209, 0.659, 0.09209, 0.659, 0.09209, 0.659, 0.09209, 0.659, 0.09209, 0.659, 0.09209, 0.659, 0.09209, 0.659, 0.09209, 0.659, 0.09209, 0.659, 0.09209, 0.659, 0.09209, 0.659, 0.09209, 0.659, 0.09209, 0.659, 0.09209, 0.659, 0.09209, 0.659, 0.09209, 0.659, 0.09209, 0.659, 0.09209, 0.659, 0.09209, 0.659, 0.09209, 0.659, 0.09209, 0.659, 0.09209, 0.659, 0.09209, 0.659, 0.09209, 0.659, 0.09209, 0.659, 0.09209, 0.659, 0.09209, 0.659, 0.09209, 0.659, 0.09209, 0.659, 0.09209, 0.659, 0.09209, 0.659, 0.09209, 0.659, 0.09209, 0.659, 0.09209, 0.659, 0.09209, 0.659, 0.09209, 0.659, 0.09209, 0.659, 0.09209, 0.659, 0.09209, 0.659, 0.09209, 0.659, 0.09209, 0.659, 0.09209, 0.659, 0.09209, 0.659, 0.09209, 0.659, 0.09209, 0.659, 0.09209, 0.659, 0.09209, 0.659, 0.09209, 0.659, 0.09209, 0.659, 0.09209, 0.659, 0.09209, 0.659, 0.09209, 0.659, 0.09209, 0.659, 0.09209, 0.659, 0.09209, 0.659, 0.09209, 0.659, 0.09209, 0.659, 0.09209, 0.659, 0.09209, 0.659, 0.09209, 0.659, 0.09209, 0.659, 0.09209, 0.659, 0.09209, 0.659, 0.09209, 0.659, 0.09209, 0.659, 0.01255, 0.9167, 0.01255, 0.9167, 0.01255, 0.9167, 0.01255, 0.9167, 0.01255, 0.9167, 0.01255, 0.9167, 0.01255, 0.9167, 0.01255, 0.9167, 0.01255, 0.9167, 0.01255, 0.9167, 0.01255, 0.9167, 0.01255, 0.9167, 0.01255, 0.9167, 0.01255, 0.9167, 0.01255, 0.9167, 0.01255, 0.9167, 0.01255, 0.9167, 0.01255, 0.9167, 0.01255, 0.9167, 0.01255, 0.9167, 0.01255, 0.9167, 0.01255, 0.9167, 0.01255, 0.9167, 0.01255, 0.9167, 0.01255, 0.9167, 0.01255, 0.9167, 0.01255, 0.9167, 0.01255, 0.9167, 0.01255, 0.9167, 0.01255, 0.9167, 0.01255, 0.9167, 0.01255, 0.9167, 0.01255, 0.9167, 0.01255, 0.9167, 0.01255, 0.9167, 0.01255, 0.9167, 0.01255, 0.9167, 0.01255, 0.9167, 0.01255, 0.9167, 0.01255, 0.9167, 0.01255, 0.9167, 0.01255, 0.9167, 0.01255, 0.9167, 0.01255, 0.9167, 0.01255, 0.9167, 0.01255, 0.9167, 0.01255, 0.9167, 0.01255, 0.9167, 0.09209, 0.659, 0.09209, 0.659, 0.09209, 0.659, 0.09209, 0.659, 0.09209, 0.659, 0.09209, 0.659, 0.09209, 0.659, 0.09209, 0.659, 0.09209, 0.659, 0.09209, 0.659, 0.09209, 0.659, 0.09209, 0.659, 0.09209, 0.659, 0.09209, 0.659, 0.09209, 0.659, 0.09209, 0.659, 0.09209, 0.659, 0.09209, 0.659, 0.09209, 0.659, 0.09209, 0.659, 0.09209, 0.659, 0.09209, 0.659, 0.09209, 0.659, 0.09209, 0.659, 0.09209, 0.659, 0.09209, 0.659, 0.09209, 0.659, 0.09209, 0.659, 0.09209, 0.659, 0.09209, 0.659, 0.09209, 0.659, 0.09209, 0.659, 0.09209, 0.659, 0.09209, 0.659, 0.09209, 0.659, 0.09209, 0.659, 0.09209, 0.659, 0.09209, 0.659, 0.09209, 0.659, 0.09209, 0.659, 0.09209, 0.659, 0.09209, 0.659, 0.09209, 0.659, 0.09209, 0.659, 0.09209, 0.659, 0.09209, 0.659, 0.09209, 0.659, 0.09209, 0.659, 0.09209, 0.659, 0.09209, 0.659, 0.09209, 0.659, 0.09209, 0.659, 0.09209, 0.659, 0.09209, 0.659, 0.09209, 0.659, 0.09209, 0.659, 0.09209, 0.659, 0.09209, 0.659, 0.09209, 0.659, 0.09209, 0.659, 0.09209, 0.659, 0.09209, 0.659, 0.09209, 0.659, 0.09209, 0.659, 0.09209, 0.659, 0.09209, 0.659, 0.09209, 0.659, 0.09209, 0.659, 0.09209, 0.659, 0.09209, 0.659, 0.09209, 0.659, 0.09209, 0.659, 0.09209, 0.659, 0.09209, 0.659, 0.09209, 0.659, 0.09209, 0.659, 0.09209, 0.659, 0.09209, 0.659, 0.09209, 0.659, 0.09209, 0.659, 0.09209, 0.659, 0.09209, 0.659, 0.09209, 0.659, 0.09209, 0.659, 0.09209, 0.659, 0.09209, 0.659, 0.09209, 0.659, 0.09209, 0.659, 0.09209, 0.659, 0.09209, 0.659, 0.09209, 0.659, 0.09209, 0.659, 0.09209, 0.659, 0.09209, 0.659, 0.09209, 0.659, 0.09209, 0.659, 0.09209, 0.659, 0.09209, 0.659, 0.09209, 0.659, 0.09209, 0.659, 0.09209, 0.659, 0.09209, 0.659, 0.09209, 0.659, 0.09209, 0.659, 0.09209, 0.659, 0.09209, 0.659, 0.09209, 0.659, 0.09209, 0.659, 0.09209, 0.659, 0.09209, 0.659, 0.09209, 0.659, 0.09209, 0.659, 0.09209, 0.659, 0.09209, 0.659, 0.09209, 0.659, 0.09209, 0.659, 0.09209, 0.659, 0.09209, 0.659, 0.09209, 0.659, 0.09209, 0.659, 0.09209, 0.659, 0.09209, 0.659, 0.09209, 0.659, 0.09209, 0.659, 0.09209, 0.659, 0.09209, 0.659, 0.09209, 0.659, 0.09209, 0.659, 0.09209, 0.659, 0.09209, 0.659, 0.09209, 0.659, 0.09209, 0.659, 0.09209, 0.659, 0.09209, 0.659, 0.09209, 0.659, 0.09209, 0.659, 0.09209, 0.659, 0.09209, 0.659, 0.09209, 0.659, 0.09209, 0.659, 0.09209, 0.659, 0.09209, 0.659, 0.09209, 0.659, 0.09209, 0.659, 0.09209, 0.659, 0.09209, 0.659, 0.09209, 0.659, 0.09209, 0.659, 0.09209, 0.659, 0.09209, 0.659, 0.09209, 0.659, 0.09209, 0.659, 0.09209, 0.659, 0.09209, 0.659, 0.09209, 0.659, 0.09209, 0.659, 0.09209, 0.659, 0.09209, 0.659, 0.09209, 0.659, 0.09209, 0.659, 0.09209, 0.659, 0.09209, 0.659, 0.09209, 0.659, 0.09209, 0.659, 0.09209, 0.659, 0.09209, 0.659, 0.09209, 0.659, 0.09209, 0.659, 0.09209, 0.659, 0.09209, 0.659, 0.09209, 0.659, 0.09209, 0.659, 0.09209, 0.659, 0.09209, 0.659, 0.09209, 0.659, 0.09209, 0.659, 0.09209, 0.659, 0.09209, 0.659, 0.09209, 0.659, 0.09209, 0.659, 0.09209, 0.659, 0.09209, 0.659, 0.09209, 0.659, 0.09209, 0.659, 0.09209, 0.659, 0.09209, 0.659, 0.09209, 0.659, 0.09209, 0.659, 0.09209, 0.659, 0.09209, 0.659, 0.09209, 0.659, 0.09209, 0.659, 0.01255, 0.9167, 0.01255, 0.9167, 0.01255, 0.9167, 0.01255, 0.9167, 0.01255, 0.9167, 0.01255, 0.9167, 0.01255, 0.9167, 0.01255, 0.9167, 0.01255, 0.9167, 0.01255, 0.9167, 0.01255, 0.9167, 0.01255, 0.9167, 0.01255, 0.9167, 0.01255, 0.9167, 0.01255, 0.9167, 0.01255, 0.9167, 0.01255, 0.9167, 0.01255, 0.9167, 0.01255, 0.9167, 0.01255, 0.9167, 0.01255, 0.9167, 0.01255, 0.9167, 0.01255, 0.9167, 0.01255, 0.9167, 0.01255, 0.9167, 0.01255, 0.9167, 0.01255, 0.9167, 0.01255, 0.9167, 0.01255, 0.9167, 0.01255, 0.9167, 0.01255, 0.9167, 0.01255, 0.9167, 0.01255, 0.9167, 0.01255, 0.9167, 0.01255, 0.9167, 0.01255, 0.9167, 0.01255, 0.9167, 0.01255, 0.9167, 0.01255, 0.9167, 0.01255, 0.9167, 0.01255, 0.9167, 0.01255, 0.9167, 0.01255, 0.9167, 0.01255, 0.9167, 0.01255, 0.9167, 0.01255, 0.9167, 0.01255, 0.9167, 0.01255, 0.9167, 0.01255, 0.9167, 0.01255, 0.9167, 0.01255, 0.9167, 0.01255, 0.9167, 0.01255, 0.9167, 0.01255, 0.9167, 0.01255, 0.9167, 0.01255, 0.9167, 0.01255, 0.9167, 0.01255, 0.9167, 0.01255, 0.9167, 0.01255, 0.9167, 0.01255, 0.9167, 0.01255, 0.9167, 0.01255, 0.9167, 0.01255, 0.9167, 0.01255, 0.9167, 0.01255, 0.9167, 0.01255, 0.9167, 0.01255, 0.9167, 0.01255, 0.9167, 0.01255, 0.9167, 0.01255, 0.9167, 0.01255, 0.9167, 0.01255, 0.9167, 0.01255, 0.9167, 0.01255, 0.9167, 0.01255, 0.9167, 0.01255, 0.9167, 0.01255, 0.9167, 0.01255, 0.9167, 0.01255, 0.9167, 0.01255, 0.9167, 0.01255, 0.9167, 0.01255, 0.9167, 0.01255, 0.9167, 0.01255, 0.9167, 0.01255, 0.9167, 0.01255, 0.9167, 0.01255, 0.9167, 0.01255, 0.9167, 0.01255, 0.9167, 0.01255, 0.9167, 0.01255, 0.9167, 0.01255, 0.9167, 0.01255, 0.9167, 0.01255, 0.9167, 0.01255, 0.9167, 0.01255, 0.9167, 0.01255, 0.9167, 0.01255, 0.9167, 0.01255, 0.9167, 0.01255, 0.9167, 0.01255, 0.9167, 0.01255, 0.9167, 0.01255, 0.9167, 0.01255, 0.9167, 0.01255, 0.9167, 0.01255, 0.9167, 0.01255, 0.9167, 0.01255, 0.9167, 0.01255, 0.9167, 0.01255, 0.9167, 0.01255, 0.9167, 0.01255, 0.9167, 0.01255, 0.9167, 0.01255, 0.9167, 0.01255, 0.9167, 0.01255, 0.9167, 0.01255, 0.9167, 0.01255, 0.9167, 0.01255, 0.9167, 0.01255, 0.9167, 0.01255, 0.9167, 0.01255, 0.9167, 0.01255, 0.9167, 0.01255, 0.9167, 0.01255, 0.9167, 0.01255, 0.9167, 0.01255, 0.9167, 0.01255, 0.9167, 0.01255, 0.9167, 0.01255, 0.9167, 0.01255, 0.9167, 0.01255, 0.9167, 0.01255, 0.9167, 0.01255, 0.9167, 0.01255, 0.9167, 0.01255, 0.9167, 0.01255, 0.9167, 0.01255, 0.9167, 0.01255, 0.9167, 0.01255, 0.9167, 0.01255, 0.9167, 0.01255, 0.9167, 0.01255, 0.9167, 0.01255, 0.9167, 0.01255, 0.9167, 0.01255, 0.9167, 0.01255, 0.9167, 0.01255, 0.9167, 0.01255, 0.9167, 0.01255, 0.9167, 0.01255, 0.9167, 0.01255, 0.9167, 0.01255, 0.9167, 0.01255, 0.9167, 0.01255, 0.9167, 0.01255, 0.9167, 0.01255, 0.9167, 0.01255, 0.9167, 0.01255, 0.9167, 0.01255, 0.9167, 0.01255, 0.9167, 0.01255, 0.9167, 0.01255, 0.9167, 0.01255, 0.9167, 0.01255, 0.9167, 0.01255, 0.9167, 0.01255, 0.9167, 0.01255, 0.9167, 0.01255, 0.9167, 0.01255, 0.9167, 0.01255, 0.9167, 0.01255, 0.9167, 0.01255, 0.9167, 0.01255, 0.9167, 0.01255, 0.9167, 0.01255, 0.9167, 0.01255, 0.9167, 0.01255, 0.9167, 0.01255, 0.9167, 0.01255, 0.9167, 0.01255, 0.9167, 0.01255, 0.9167, 0.01255, 0.9167, 0.01255, 0.9167, 0.01255, 0.9167, 0.01255, 0.9167, 0.01255, 0.9167, 0.01255, 0.9167, 0.01255, 0.9167, 0.01255, 0.9167, 0.01255, 0.9167, 0.01255, 0.9167, 0.01255, 0.9167, 0.01255, 0.9167, 0.09209, 0.659, 0.09209, 0.659, 0.09209, 0.659, 0.09209, 0.659, 0.09209, 0.659, 0.09209, 0.659, 0.09209, 0.659, 0.09209, 0.659, 0.09209, 0.659, 0.09209, 0.659, 0.09209, 0.659, 0.09209, 0.659, 0.09209, 0.659, 0.09209, 0.659, 0.09209, 0.659, 0.09209, 0.659, 0.09209, 0.659, 0.09209, 0.659, 0.09209, 0.659, 0.09209, 0.659, 0.09209, 0.659, 0.09209, 0.659, 0.09209, 0.659, 0.09209, 0.659, 0.09209, 0.659, 0.09209, 0.659, 0.09209, 0.659, 0.09209, 0.659, 0.09209, 0.659, 0.09209, 0.659, 0.09209, 0.659, 0.09209, 0.659, 0.09209, 0.659, 0.09209, 0.659, 0.09209, 0.659, 0.09209, 0.659, 0.09209, 0.659, 0.09209, 0.659, 0.09209, 0.659, 0.09209, 0.659, 0.09209, 0.659, 0.09209, 0.659, 0.09209, 0.659, 0.09209, 0.659, 0.09209, 0.659, 0.09209, 0.659, 0.09209, 0.659, 0.09209, 0.659, 0.09209, 0.659, 0.09209, 0.659, 0.09209, 0.659, 0.09209, 0.659, 0.09209, 0.659, 0.09209, 0.659, 0.09209, 0.659, 0.09209, 0.659, 0.09209, 0.659, 0.09209, 0.659, 0.09209, 0.659, 0.09209, 0.659, 0.09209, 0.659, 0.09209, 0.659, 0.09209, 0.659, 0.09209, 0.659, 0.09209, 0.659, 0.09209, 0.659, 0.09209, 0.659, 0.09209, 0.659, 0.09209, 0.659, 0.09209, 0.659, 0.09209, 0.659, 0.09209, 0.659, 0.09209, 0.659, 0.09209, 0.659, 0.09209, 0.659, 0.09209, 0.659, 0.09209, 0.659, 0.09209, 0.659, 0.09209, 0.659, 0.09209, 0.659, 0.09209, 0.659, 0.09209, 0.659, 0.09209, 0.659, 0.09209, 0.659, 0.09209, 0.659, 0.09209, 0.659, 0.09209, 0.659, 0.09209, 0.659, 0.09209, 0.659, 0.09209, 0.659, 0.09209, 0.659, 0.09209, 0.659, 0.09209, 0.659, 0.09209, 0.659, 0.09209, 0.659, 0.09209, 0.659, 0.01255, 0.9167, 0.01255, 0.9167, 0.01255, 0.9167, 0.01255, 0.9167, 0.01255, 0.9167, 0.01255, 0.9167, 0.01255, 0.9167, 0.01255, 0.9167, 0.01255, 0.9167, 0.01255, 0.9167, 0.01255, 0.9167, 0.01255, 0.9167, 0.01255, 0.9167, 0.01255, 0.9167, 0.01255, 0.9167, 0.01255, 0.9167, 0.01255, 0.9167, 0.01255, 0.9167, 0.01255, 0.9167, 0.01255, 0.9167, 0.01255, 0.9167, 0.01255, 0.9167, 0.01255, 0.9167, 0.01255, 0.9167, 0.01255, 0.9167, 0.01255, 0.9167, 0.01255, 0.9167, 0.01255, 0.9167, 0.01255, 0.9167, 0.01255, 0.9167, 0.01255, 0.9167, 0.01255, 0.9167, 0.01255, 0.9167, 0.01255, 0.9167, 0.01255, 0.9167, 0.01255, 0.9167, 0.01255, 0.9167, 0.01255, 0.9167, 0.01255, 0.9167, 0.01255, 0.9167, 0.01255, 0.9167, 0.01255, 0.9167, 0.01255, 0.9167, 0.01255, 0.9167, 0.01255, 0.9167, 0.01255, 0.9167, 0.01255, 0.9167, 0.01255, 0.9167, 0.01255, 0.9167, 0.01255, 0.9167, 0.01255, 0.9167, 0.01255, 0.9167, 0.01255, 0.9167, 0.01255, 0.9167, 0.01255, 0.9167, 0.01255, 0.9167, 0.01255, 0.9167, 0.01255, 0.9167, 0.01255, 0.9167, 0.01255, 0.9167, 0.09209, 0.659, 0.09209, 0.659, 0.09209, 0.659, 0.09209, 0.659, 0.09209, 0.659, 0.09209, 0.659, 0.09209, 0.659, 0.09209, 0.659, 0.09209, 0.659, 0.09209, 0.659, 0.09209, 0.659, 0.09209, 0.659, 0.09209, 0.659, 0.09209, 0.659, 0.09209, 0.659, 0.09209, 0.659, 0.09209, 0.659, 0.09209, 0.659, 0.09209, 0.659, 0.09209, 0.659, 0.09209, 0.659, 0.09209, 0.659, 0.09209, 0.659, 0.09209, 0.659, 0.09209, 0.659, 0.09209, 0.659, 0.09209, 0.659, 0.09209, 0.659, 0.09209, 0.659, 0.09209, 0.659, 0.09209, 0.659, 0.09209, 0.659, 0.09209, 0.659, 0.09209, 0.659, 0.09209, 0.659, 0.09209, 0.659, 0.09209, 0.659, 0.09209, 0.659, 0.09209, 0.659, 0.09209, 0.659, 0.09209, 0.659, 0.09209, 0.659, 0.09209, 0.659, 0.09209, 0.659, 0.09209, 0.659, 0.09209, 0.659, 0.09209, 0.659, 0.09209, 0.659, 0.09209, 0.659, 0.09209, 0.659, 0.09209, 0.659, 0.09209, 0.659, 0.09209, 0.659, 0.09209, 0.659, 0.09209, 0.659, 0.09209, 0.659, 0.09209, 0.659, 0.09209, 0.659, 0.09209, 0.659, 0.09209, 0.659, 0.09209, 0.659, 0.09209, 0.659, 0.09209, 0.659, 0.09209, 0.659, 0.09209, 0.659, 0.09209, 0.659, 0.09209, 0.659, 0.09209, 0.659, 0.09209, 0.659, 0.09209, 0.659, 0.09209, 0.659, 0.09209, 0.659, 0.09209, 0.659, 0.09209, 0.659, 0.09209, 0.659, 0.09209, 0.659, 0.09209, 0.659, 0.09209, 0.659, 0.09209, 0.659, 0.09209, 0.659, 0.09209, 0.659, 0.09209, 0.659, 0.09209, 0.659, 0.09209, 0.659, 0.09209, 0.659, 0.09209, 0.659, 0.09209, 0.659, 0.09209, 0.659, 0.09209, 0.659, 0.09209, 0.659, 0.09209, 0.659, 0.09209, 0.659, 0.09209, 0.659, 0.09209, 0.659, 0.09209, 0.659, 0.09209, 0.659, 0.09209, 0.659, 0.09209, 0.659, 0.09209, 0.659, 0.09209, 0.659, 0.09209, 0.659, 0.09209, 0.659, 0.09209, 0.659, 0.09209, 0.659, 0.09209, 0.659, 0.09209, 0.659, 0.09209, 0.659, 0.09209, 0.659, 0.09209, 0.659, 0.09209, 0.659, 0.09209, 0.659, 0.09209, 0.659, 0.09209, 0.659, 0.09209, 0.659, 0.09209, 0.659, 0.09209, 0.659, 0.09209, 0.659, 0.09209, 0.659, 0.09209, 0.659, 0.09209, 0.659, 0.09209, 0.659, 0.09209, 0.659, 0.09209, 0.659, 0.09209, 0.659, 0.09209, 0.659, 0.09209, 0.659, 0.09209, 0.659, 0.09209, 0.659, 0.09209, 0.659, 0.09209, 0.659, 0.09209, 0.659, 0.09209, 0.659, 0.09209, 0.659, 0.09209, 0.659, 0.09209, 0.659, 0.09209, 0.659, 0.09209, 0.659, 0.09209, 0.659, 0.09209, 0.659, 0.09209, 0.659, 0.09209, 0.659, 0.09209, 0.659, 0.09209, 0.659, 0.09209, 0.659, 0.09209, 0.659, 0.09209, 0.659, 0.09209, 0.659, 0.09209, 0.659, 0.09209, 0.659, 0.09209, 0.659, 0.09209, 0.659, 0.09209, 0.659, 0.09209, 0.659, 0.09209, 0.659, 0.09209, 0.659, 0.09209, 0.659, 0.09209, 0.659, 0.09209, 0.659, 0.09209, 0.659, 0.09209, 0.659, 0.09209, 0.659, 0.09209, 0.659, 0.09209, 0.659, 0.09209, 0.659, 0.09209, 0.659, 0.09209, 0.659, 0.09209, 0.659, 0.09209, 0.659, 0.09209, 0.659, 0.09209, 0.659, 0.09209, 0.659, 0.09209, 0.659, 0.09209, 0.659, 0.09209, 0.659, 0.09209, 0.659, 0.09209, 0.659, 0.09209, 0.659, 0.09209, 0.659, 0.09209, 0.659, 0.09209, 0.659, 0.09209, 0.659, 0.09209, 0.659, 0.09209, 0.659, 0.09209, 0.659, 0.09209, 0.659, 0.09209, 0.659, 0.09209, 0.659, 0.09209, 0.659, 0.09209, 0.659, 0.09209, 0.659, 0.09209, 0.659, 0.09209, 0.659])
me_cube_140.materials.append(mat_material_003)
me_cube_140.use_remesh_fix_poles = True
me_cube_140.use_remesh_preserve_attributes = False
me_cube_140.update()
me_cube_164 = bpy.data.meshes.new('Cube.164')
me_cube_164.from_pydata([(4.768e-07, -0.1106, 0.06926), (4.768e-07, -0.1032, 0.09417), (0.0782, -0.0782, 0.06926), (0.07295, -0.07295, 0.09417), (0.1106, -1.192e-07, 0.06926), (0.1032, -1.192e-07, 0.09417), (0.0782, 0.0782, 0.06926), (0.07295, 0.07295, 0.09417), (-0.01419, 0.01419, 0.1334), (-0.02006, -1.192e-07, 0.1334), (4.768e-07, -0.02007, 0.1334), (-0.01419, -0.01419, 0.1334), (4.768e-07, 0.02007, 0.1334), (0.01419, 0.01419, 0.1334), (0.02007, -1.192e-07, 0.1334), (0.01419, -0.01419, 0.1334), (-0.01419, 0.01419, 0.3348), (-0.02006, -1.192e-07, 0.3348), (4.768e-07, -0.02007, 0.3348), (-0.01419, -0.01419, 0.3348), (4.768e-07, 0.02007, 0.3348), (0.01419, 0.01419, 0.3348), (0.02007, -1.192e-07, 0.3348), (0.01419, -0.01419, 0.3348), (4.768e-07, 0.02842, 0.3086), (0.0201, 0.0201, 0.3086), (0.02842, -1.192e-07, 0.3086), (0.0201, -0.0201, 0.3086), (4.768e-07, -0.02842, 0.3086), (-0.0201, -0.0201, 0.3086), (-0.02842, -1.192e-07, 0.3086), (-0.0201, 0.0201, 0.3086), (-0.01955, 0.01955, 0.3348), (-0.02764, -1.192e-07, 0.3348), (-0.01955, -0.01955, 0.3348), (4.768e-07, -0.02764, 0.3348), (0.01955, -0.01955, 0.3348), (0.02764, -1.192e-07, 0.3348), (0.01955, 0.01955, 0.3348), (4.768e-07, 0.02764, 0.3348), (4.768e-07, 0.05208, 0.1311), (4.768e-07, 0.02667, 0.2078), (4.768e-07, 0.09865, 0.04077), (-0.03683, 0.03683, 0.1311), (-0.06976, 0.06976, 0.04077), (-0.01886, 0.01886, 0.2078), (-0.05208, -1.192e-07, 0.1311), (-0.09865, -1.192e-07, 0.04077), (-0.02667, -1.192e-07, 0.2078), (-0.03683, -0.03683, 0.1311), (-0.06976, -0.06976, 0.04077), (-0.01886, -0.01886, 0.2078), (4.768e-07, -0.05208, 0.1311), (4.768e-07, -0.09865, 0.04077), (4.768e-07, -0.02667, 0.2078), (0.03683, -0.03683, 0.1311), (0.06976, -0.06976, 0.04077), (0.01886, -0.01886, 0.2078), (0.05208, -1.192e-07, 0.1311), (0.09865, -1.192e-07, 0.04077), (0.02667, -1.192e-07, 0.2078), (0.03683, 0.03683, 0.1311), (0.06976, 0.06976, 0.04077), (0.01886, 0.01886, 0.2078), (4.768e-07, 0.02393, 0.3086), (0.01692, 0.01692, 0.3086), (0.02393, -1.192e-07, 0.3086), (0.01692, -0.01692, 0.3086), (4.768e-07, -0.02393, 0.3086), (-0.01692, -0.01692, 0.3086), (-0.02393, -1.192e-07, 0.3086), (-0.01692, 0.01692, 0.3086), (-0.01655, 0.01655, 0.2507), (-0.0234, -1.192e-07, 0.2507), (-0.01655, -0.01655, 0.2507), (4.768e-07, -0.0234, 0.2507), (0.01655, -0.01655, 0.2507), (0.0234, -1.192e-07, 0.2507), (0.01655, 0.01655, 0.2507), (4.768e-07, 0.0234, 0.2507), (-0.04714, 0.04714, 6.706e-06), (-0.06667, -1.192e-07, 6.706e-06), (-0.04714, -0.04714, 6.706e-06), (4.768e-07, -0.06667, 6.706e-06), (0.04714, -0.04714, 6.706e-06), (0.06667, -1.192e-07, 6.706e-06), (0.04714, 0.04714, 6.706e-06), (4.768e-07, 0.06667, 6.706e-06), (-0.07295, -0.07295, 0.09417), (-0.0782, -0.0782, 0.06926), (-0.1032, -1.192e-07, 0.09417), (-0.1106, -1.192e-07, 0.06926), (-0.07295, 0.07295, 0.09417), (-0.0782, 0.0782, 0.06926), (4.768e-07, 0.1106, 0.06926), (4.768e-07, 0.1032, 0.09417)], [], [(69, 73, 74), (73, 71, 72), (79, 65, 78), (39, 25, 24), (78, 66, 77), (66, 76, 77), (67, 75, 76), (68, 74, 75), (18, 11, 19), (35, 23, 18), (18, 15, 10), (9, 10, 14), (16, 12, 20), (19, 9, 17), (21, 14, 22), (34, 17, 33), (20, 13, 21), (37, 23, 36), (94, 7, 6), (22, 15, 23), (30, 32, 31), (34, 30, 29), (27, 35, 28), (38, 26, 25), (37, 21, 22), (62, 85, 86), (91, 44, 47), (40, 92, 43), (94, 44, 93), (48, 43, 46), (41, 43, 45), (43, 90, 46), (48, 49, 51), (91, 50, 89), (46, 88, 49), (51, 52, 54), (0, 50, 53), (49, 1, 52), (54, 55, 57), (0, 56, 2), (55, 1, 3), (60, 55, 58), (2, 59, 4), (58, 3, 5), (60, 61, 63), (61, 95, 40), (6, 59, 62), (63, 40, 41), (94, 62, 42), (17, 8, 16), (26, 36, 27), (35, 29, 28), (39, 21, 38), (31, 39, 24), (39, 16, 20), (32, 17, 16), (35, 19, 34), (73, 45, 48), (77, 57, 60), (63, 77, 60), (41, 78, 63), (83, 50, 82), (81, 44, 80), (72, 41, 45), (72, 64, 79), (51, 73, 48), (80, 86, 84), (75, 51, 54), (42, 86, 87), (44, 87, 80), (50, 81, 82), (56, 83, 84), (85, 56, 84), (76, 54, 57), (66, 25, 26), (69, 30, 70), (64, 31, 24), (67, 28, 68), (68, 29, 69), (65, 24, 25), (66, 27, 67), (71, 30, 31), (6, 5, 4), (2, 5, 3), (0, 3, 1), (89, 1, 88), (89, 90, 91), (91, 92, 93), (93, 95, 94), (58, 7, 61), (69, 70, 73), (73, 70, 71), (79, 64, 65), (39, 38, 25), (78, 65, 66), (66, 67, 76), (67, 68, 75), (68, 69, 74), (18, 10, 11), (35, 36, 23), (18, 23, 15), (14, 13, 9), (13, 12, 9), (12, 8, 9), (9, 11, 10), (10, 15, 14), (16, 8, 12), (19, 11, 9), (21, 13, 14), (34, 19, 17), (20, 12, 13), (37, 22, 23), (94, 95, 7), (22, 14, 15), (30, 33, 32), (34, 33, 30), (27, 36, 35), (38, 37, 26), (37, 38, 21), (62, 59, 85), (91, 93, 44), (40, 95, 92), (94, 42, 44), (48, 45, 43), (41, 40, 43), (43, 92, 90), (48, 46, 49), (91, 47, 50), (46, 90, 88), (51, 49, 52), (0, 89, 50), (49, 88, 1), (54, 52, 55), (0, 53, 56), (55, 52, 1), (60, 57, 55), (2, 56, 59), (58, 55, 3), (60, 58, 61), (61, 7, 95), (6, 4, 59), (63, 61, 40), (94, 6, 62), (17, 9, 8), (26, 37, 36), (35, 34, 29), (39, 20, 21), (31, 32, 39), (39, 32, 16), (32, 33, 17), (35, 18, 19), (73, 72, 45), (77, 76, 57), (63, 78, 77), (41, 79, 78), (83, 53, 50), (81, 47, 44), (72, 79, 41), (72, 71, 64), (51, 74, 73), (80, 87, 86), (86, 85, 84), (84, 83, 82), (82, 81, 84), (81, 80, 84), (75, 74, 51), (42, 62, 86), (44, 42, 87), (50, 47, 81), (56, 53, 83), (85, 59, 56), (76, 75, 54), (66, 65, 25), (69, 29, 30), (64, 71, 31), (67, 27, 28), (68, 28, 29), (65, 64, 24), (66, 26, 27), (71, 70, 30), (6, 7, 5), (2, 4, 5), (0, 2, 3), (89, 0, 1), (89, 88, 90), (91, 90, 92), (93, 92, 95), (58, 5, 7)])
_uv = me_cube_164.uv_layers.new(name='UVMap')
_uv.uv.foreach_set('vector', [0.01255, 0.9167, 0.01255, 0.9167, 0.01255, 0.9167, 0.01255, 0.9167, 0.01255, 0.9167, 0.01255, 0.9167, 0.01255, 0.9167, 0.01255, 0.9167, 0.01255, 0.9167, 0.01255, 0.9167, 0.01255, 0.9167, 0.01255, 0.9167, 0.01255, 0.9167, 0.01255, 0.9167, 0.01255, 0.9167, 0.01255, 0.9167, 0.01255, 0.9167, 0.01255, 0.9167, 0.01255, 0.9167, 0.01255, 0.9167, 0.01255, 0.9167, 0.01255, 0.9167, 0.01255, 0.9167, 0.01255, 0.9167, 0.01255, 0.9167, 0.01255, 0.9167, 0.01255, 0.9167, 0.01255, 0.9167, 0.01255, 0.9167, 0.01255, 0.9167, 0.01255, 0.9167, 0.01255, 0.9167, 0.01255, 0.9167, 0.01255, 0.9167, 0.01255, 0.9167, 0.01255, 0.9167, 0.01255, 0.9167, 0.01255, 0.9167, 0.01255, 0.9167, 0.01255, 0.9167, 0.01255, 0.9167, 0.01255, 0.9167, 0.01255, 0.9167, 0.01255, 0.9167, 0.01255, 0.9167, 0.01255, 0.9167, 0.01255, 0.9167, 0.01255, 0.9167, 0.01255, 0.9167, 0.01255, 0.9167, 0.01255, 0.9167, 0.01255, 0.9167, 0.01255, 0.9167, 0.01255, 0.9167, 0.01255, 0.9167, 0.01255, 0.9167, 0.01255, 0.9167, 0.01255, 0.9167, 0.01255, 0.9167, 0.01255, 0.9167, 0.01255, 0.9167, 0.01255, 0.9167, 0.01255, 0.9167, 0.01255, 0.9167, 0.01255, 0.9167, 0.01255, 0.9167, 0.01255, 0.9167, 0.01255, 0.9167, 0.01255, 0.9167, 0.01255, 0.9167, 0.01255, 0.9167, 0.01255, 0.9167, 0.01255, 0.9167, 0.01255, 0.9167, 0.01255, 0.9167, 0.01255, 0.9167, 0.01255, 0.9167, 0.01255, 0.9167, 0.01255, 0.9167, 0.01255, 0.9167, 0.01255, 0.9167, 0.01255, 0.9167, 0.01255, 0.9167, 0.01255, 0.9167, 0.01255, 0.9167, 0.01255, 0.9167, 0.01255, 0.9167, 0.01255, 0.9167, 0.01255, 0.9167, 0.01255, 0.9167, 0.01255, 0.9167, 0.01255, 0.9167, 0.01255, 0.9167, 0.01255, 0.9167, 0.01255, 0.9167, 0.01255, 0.9167, 0.01255, 0.9167, 0.01255, 0.9167, 0.01255, 0.9167, 0.01255, 0.9167, 0.01255, 0.9167, 0.01255, 0.9167, 0.01255, 0.9167, 0.01255, 0.9167, 0.01255, 0.9167, 0.01255, 0.9167, 0.01255, 0.9167, 0.01255, 0.9167, 0.01255, 0.9167, 0.01255, 0.9167, 0.01255, 0.9167, 0.01255, 0.9167, 0.01255, 0.9167, 0.01255, 0.9167, 0.01255, 0.9167, 0.01255, 0.9167, 0.01255, 0.9167, 0.01255, 0.9167, 0.01255, 0.9167, 0.01255, 0.9167, 0.01255, 0.9167, 0.01255, 0.9167, 0.01255, 0.9167, 0.01255, 0.9167, 0.01255, 0.9167, 0.01255, 0.9167, 0.01255, 0.9167, 0.01255, 0.9167, 0.01255, 0.9167, 0.01255, 0.9167, 0.01255, 0.9167, 0.01255, 0.9167, 0.01255, 0.9167, 0.01255, 0.9167, 0.01255, 0.9167, 0.01255, 0.9167, 0.01255, 0.9167, 0.01255, 0.9167, 0.01255, 0.9167, 0.01255, 0.9167, 0.01255, 0.9167, 0.01255, 0.9167, 0.01255, 0.9167, 0.01255, 0.9167, 0.01255, 0.9167, 0.01255, 0.9167, 0.01255, 0.9167, 0.01255, 0.9167, 0.01255, 0.9167, 0.01255, 0.9167, 0.01255, 0.9167, 0.01255, 0.9167, 0.01255, 0.9167, 0.01255, 0.9167, 0.01255, 0.9167, 0.01255, 0.9167, 0.01255, 0.9167, 0.01255, 0.9167, 0.01255, 0.9167, 0.01255, 0.9167, 0.01255, 0.9167, 0.01255, 0.9167, 0.01255, 0.9167, 0.01255, 0.9167, 0.01255, 0.9167, 0.01255, 0.9167, 0.01255, 0.9167, 0.01255, 0.9167, 0.01255, 0.9167, 0.01255, 0.9167, 0.01255, 0.9167, 0.01255, 0.9167, 0.01255, 0.9167, 0.01255, 0.9167, 0.01255, 0.9167, 0.01255, 0.9167, 0.01255, 0.9167, 0.01255, 0.9167, 0.01255, 0.9167, 0.01255, 0.9167, 0.01255, 0.9167, 0.01255, 0.9167, 0.01255, 0.9167, 0.01255, 0.9167, 0.01255, 0.9167, 0.01255, 0.9167, 0.01255, 0.9167, 0.01255, 0.9167, 0.01255, 0.9167, 0.01255, 0.9167, 0.01255, 0.9167, 0.01255, 0.9167, 0.01255, 0.9167, 0.01255, 0.9167, 0.01255, 0.9167, 0.01255, 0.9167, 0.01255, 0.9167, 0.01255, 0.9167, 0.01255, 0.9167, 0.01255, 0.9167, 0.01255, 0.9167, 0.01255, 0.9167, 0.01255, 0.9167, 0.01255, 0.9167, 0.01255, 0.9167, 0.01255, 0.9167, 0.01255, 0.9167, 0.01255, 0.9167, 0.01255, 0.9167, 0.01255, 0.9167, 0.01255, 0.9167, 0.01255, 0.9167, 0.01255, 0.9167, 0.01255, 0.9167, 0.01255, 0.9167, 0.01255, 0.9167, 0.01255, 0.9167, 0.01255, 0.9167, 0.01255, 0.9167, 0.01255, 0.9167, 0.01255, 0.9167, 0.01255, 0.9167, 0.01255, 0.9167, 0.01255, 0.9167, 0.01255, 0.9167, 0.01255, 0.9167, 0.01255, 0.9167, 0.01255, 0.9167, 0.01255, 0.9167, 0.01255, 0.9167, 0.01255, 0.9167, 0.01255, 0.9167, 0.01255, 0.9167, 0.01255, 0.9167, 0.01255, 0.9167, 0.01255, 0.9167, 0.01255, 0.9167, 0.01255, 0.9167, 0.01255, 0.9167, 0.01255, 0.9167, 0.01255, 0.9167, 0.01255, 0.9167, 0.01255, 0.9167, 0.01255, 0.9167, 0.01255, 0.9167, 0.01255, 0.9167, 0.01255, 0.9167, 0.01255, 0.9167, 0.01255, 0.9167, 0.01255, 0.9167, 0.01255, 0.9167, 0.01255, 0.9167, 0.01255, 0.9167, 0.01255, 0.9167, 0.01255, 0.9167, 0.01255, 0.9167, 0.01255, 0.9167, 0.01255, 0.9167, 0.01255, 0.9167, 0.01255, 0.9167, 0.01255, 0.9167, 0.01255, 0.9167, 0.01255, 0.9167, 0.01255, 0.9167, 0.01255, 0.9167, 0.01255, 0.9167, 0.01255, 0.9167, 0.01255, 0.9167, 0.01255, 0.9167, 0.01255, 0.9167, 0.01255, 0.9167, 0.01255, 0.9167, 0.01255, 0.9167, 0.01255, 0.9167, 0.01255, 0.9167, 0.01255, 0.9167, 0.01255, 0.9167, 0.01255, 0.9167, 0.01255, 0.9167, 0.01255, 0.9167, 0.01255, 0.9167, 0.01255, 0.9167, 0.01255, 0.9167, 0.01255, 0.9167, 0.01255, 0.9167, 0.01255, 0.9167, 0.01255, 0.9167, 0.01255, 0.9167, 0.01255, 0.9167, 0.01255, 0.9167, 0.01255, 0.9167, 0.01255, 0.9167, 0.01255, 0.9167, 0.01255, 0.9167, 0.01255, 0.9167, 0.01255, 0.9167, 0.01255, 0.9167, 0.01255, 0.9167, 0.01255, 0.9167, 0.01255, 0.9167, 0.01255, 0.9167, 0.01255, 0.9167, 0.01255, 0.9167, 0.01255, 0.9167, 0.01255, 0.9167, 0.01255, 0.9167, 0.01255, 0.9167, 0.01255, 0.9167, 0.01255, 0.9167, 0.01255, 0.9167, 0.01255, 0.9167, 0.01255, 0.9167, 0.01255, 0.9167, 0.01255, 0.9167, 0.01255, 0.9167, 0.01255, 0.9167, 0.01255, 0.9167, 0.01255, 0.9167, 0.01255, 0.9167, 0.01255, 0.9167, 0.01255, 0.9167, 0.01255, 0.9167, 0.01255, 0.9167, 0.01255, 0.9167, 0.01255, 0.9167, 0.01255, 0.9167, 0.01255, 0.9167, 0.01255, 0.9167, 0.01255, 0.9167, 0.01255, 0.9167, 0.01255, 0.9167, 0.01255, 0.9167, 0.01255, 0.9167, 0.01255, 0.9167, 0.01255, 0.9167, 0.01255, 0.9167, 0.01255, 0.9167, 0.01255, 0.9167, 0.01255, 0.9167, 0.01255, 0.9167, 0.01255, 0.9167, 0.01255, 0.9167, 0.01255, 0.9167, 0.01255, 0.9167, 0.01255, 0.9167, 0.01255, 0.9167, 0.01255, 0.9167, 0.01255, 0.9167, 0.01255, 0.9167, 0.01255, 0.9167, 0.01255, 0.9167, 0.01255, 0.9167, 0.01255, 0.9167, 0.01255, 0.9167, 0.01255, 0.9167, 0.01255, 0.9167, 0.01255, 0.9167, 0.01255, 0.9167, 0.01255, 0.9167, 0.01255, 0.9167, 0.01255, 0.9167, 0.01255, 0.9167, 0.01255, 0.9167, 0.01255, 0.9167, 0.01255, 0.9167, 0.01255, 0.9167, 0.01255, 0.9167, 0.01255, 0.9167, 0.01255, 0.9167, 0.01255, 0.9167, 0.01255, 0.9167, 0.01255, 0.9167, 0.01255, 0.9167, 0.01255, 0.9167, 0.01255, 0.9167, 0.01255, 0.9167, 0.01255, 0.9167, 0.01255, 0.9167, 0.01255, 0.9167, 0.01255, 0.9167, 0.01255, 0.9167, 0.01255, 0.9167, 0.01255, 0.9167, 0.01255, 0.9167, 0.01255, 0.9167, 0.01255, 0.9167, 0.01255, 0.9167, 0.01255, 0.9167, 0.01255, 0.9167, 0.01255, 0.9167, 0.01255, 0.9167, 0.01255, 0.9167, 0.01255, 0.9167, 0.01255, 0.9167, 0.01255, 0.9167, 0.01255, 0.9167, 0.01255, 0.9167, 0.01255, 0.9167, 0.01255, 0.9167, 0.01255, 0.9167, 0.01255, 0.9167, 0.01255, 0.9167, 0.01255, 0.9167, 0.01255, 0.9167, 0.01255, 0.9167, 0.01255, 0.9167, 0.01255, 0.9167, 0.01255, 0.9167, 0.01255, 0.9167, 0.01255, 0.9167, 0.01255, 0.9167, 0.01255, 0.9167, 0.01255, 0.9167, 0.01255, 0.9167, 0.01255, 0.9167, 0.01255, 0.9167, 0.01255, 0.9167, 0.01255, 0.9167, 0.01255, 0.9167, 0.01255, 0.9167, 0.01255, 0.9167, 0.01255, 0.9167, 0.01255, 0.9167, 0.01255, 0.9167, 0.01255, 0.9167, 0.01255, 0.9167, 0.01255, 0.9167, 0.01255, 0.9167, 0.01255, 0.9167, 0.01255, 0.9167, 0.01255, 0.9167, 0.01255, 0.9167, 0.01255, 0.9167, 0.01255, 0.9167, 0.01255, 0.9167, 0.01255, 0.9167, 0.01255, 0.9167, 0.01255, 0.9167, 0.01255, 0.9167, 0.01255, 0.9167, 0.01255, 0.9167, 0.01255, 0.9167, 0.01255, 0.9167, 0.01255, 0.9167, 0.01255, 0.9167, 0.01255, 0.9167, 0.01255, 0.9167, 0.01255, 0.9167, 0.01255, 0.9167, 0.01255, 0.9167, 0.01255, 0.9167, 0.01255, 0.9167, 0.01255, 0.9167, 0.01255, 0.9167, 0.01255, 0.9167, 0.01255, 0.9167, 0.01255, 0.9167, 0.01255, 0.9167, 0.01255, 0.9167, 0.01255, 0.9167, 0.01255, 0.9167, 0.01255, 0.9167, 0.01255, 0.9167, 0.01255, 0.9167, 0.01255, 0.9167, 0.01255, 0.9167, 0.01255, 0.9167, 0.01255, 0.9167, 0.01255, 0.9167, 0.01255, 0.9167, 0.01255, 0.9167, 0.01255, 0.9167, 0.01255, 0.9167, 0.01255, 0.9167, 0.01255, 0.9167, 0.01255, 0.9167, 0.01255, 0.9167, 0.01255, 0.9167, 0.01255, 0.9167, 0.01255, 0.9167, 0.01255, 0.9167, 0.01255, 0.9167, 0.01255, 0.9167, 0.01255, 0.9167, 0.01255, 0.9167, 0.01255, 0.9167, 0.01255, 0.9167, 0.01255, 0.9167, 0.01255, 0.9167, 0.01255, 0.9167, 0.01255, 0.9167, 0.01255, 0.9167, 0.01255, 0.9167, 0.01255, 0.9167, 0.01255, 0.9167, 0.01255, 0.9167, 0.01255, 0.9167, 0.01255, 0.9167, 0.01255, 0.9167, 0.01255, 0.9167, 0.01255, 0.9167, 0.01255, 0.9167, 0.01255, 0.9167, 0.01255, 0.9167, 0.01255, 0.9167, 0.01255, 0.9167, 0.01255, 0.9167, 0.01255, 0.9167, 0.01255, 0.9167, 0.01255, 0.9167, 0.01255, 0.9167, 0.01255, 0.9167, 0.01255, 0.9167, 0.01255, 0.9167, 0.01255, 0.9167, 0.01255, 0.9167, 0.01255, 0.9167, 0.01255, 0.9167, 0.01255, 0.9167, 0.01255, 0.9167, 0.01255, 0.9167, 0.01255, 0.9167, 0.01255, 0.9167, 0.01255, 0.9167, 0.01255, 0.9167, 0.01255, 0.9167, 0.01255, 0.9167, 0.01255, 0.9167, 0.01255, 0.9167, 0.01255, 0.9167, 0.01255, 0.9167, 0.01255, 0.9167, 0.01255, 0.9167, 0.01255, 0.9167, 0.01255, 0.9167, 0.01255, 0.9167, 0.01255, 0.9167, 0.01255, 0.9167, 0.01255, 0.9167, 0.01255, 0.9167, 0.01255, 0.9167, 0.01255, 0.9167, 0.01255, 0.9167, 0.01255, 0.9167, 0.01255, 0.9167, 0.01255, 0.9167, 0.01255, 0.9167, 0.01255, 0.9167, 0.01255, 0.9167, 0.01255, 0.9167, 0.01255, 0.9167, 0.01255, 0.9167, 0.01255, 0.9167, 0.01255, 0.9167, 0.01255, 0.9167, 0.01255, 0.9167, 0.01255, 0.9167, 0.01255, 0.9167, 0.01255, 0.9167, 0.01255, 0.9167, 0.01255, 0.9167, 0.01255, 0.9167, 0.01255, 0.9167, 0.01255, 0.9167])
me_cube_164.materials.append(mat_material_005)
me_cube_164.use_remesh_fix_poles = True
me_cube_164.use_remesh_preserve_attributes = False
me_cube_164.update()

# ---- objects
ob_light = bpy.data.objects.new('Light', light_light)
ob_camera = bpy.data.objects.new('Camera', cam_camera)
ob_table = bpy.data.objects.new('table', me_cube_438)
ob_pribor2 = bpy.data.objects.new('pribor2', me_cube_139)
ob_pribor3 = bpy.data.objects.new('pribor3', me_cube_140)
ob_pribor1 = bpy.data.objects.new('pribor1', me_cube_164)

# ---- transforms, parenting, visibility, modifiers, constraints
ob_light.location = (4.076, 1.005, 5.904)
ob_light.rotation_euler = (0.6503, 0.05522, 1.866)
ob_light.lock_rotations_4d = False
ob_light.empty_display_type = 'ARROWS'
ob_light.color = (0.0, 0.0, 0.0, 0.0)
ob_light.lineart.crease_threshold = 0.0
ob_camera.location = (7.359, -6.926, 4.958)
ob_camera.rotation_euler = (1.109, 0.0, 0.8149)
ob_camera.lock_rotations_4d = False
ob_camera.empty_display_type = 'ARROWS'
ob_camera.color = (0.0, 0.0, 0.0, 0.0)
ob_camera.display_type = 'WIRE'
ob_camera.lineart.crease_threshold = 0.0
ob_table.location = (0.0, 0.0, 0.0)
ob_pribor2.location = (1.578, 0.4329, 0.8672)
ob_pribor3.location = (2.562, 0.5644, 0.805)
ob_pribor1.location = (1.14, 1.353, 0.7805)

# ---- collection membership
col_chemistry.objects.link(ob_light)
col_chemistry.objects.link(ob_camera)
col_chemistry.objects.link(ob_table)
col_chemistry.objects.link(ob_pribor2)
col_chemistry.objects.link(ob_pribor3)
col_chemistry.objects.link(ob_pribor1)

# ---- scene / render settings (as saved in the file)
scene.camera = ob_camera
scene.frame_start = 1; scene.frame_end = 250; scene.frame_set(1)
scene.render.engine = 'BLENDER_EEVEE_NEXT'
scene.cycles.sampling_pattern = 'TABULATED_SOBOL'
bpy.context.view_layer.update()
